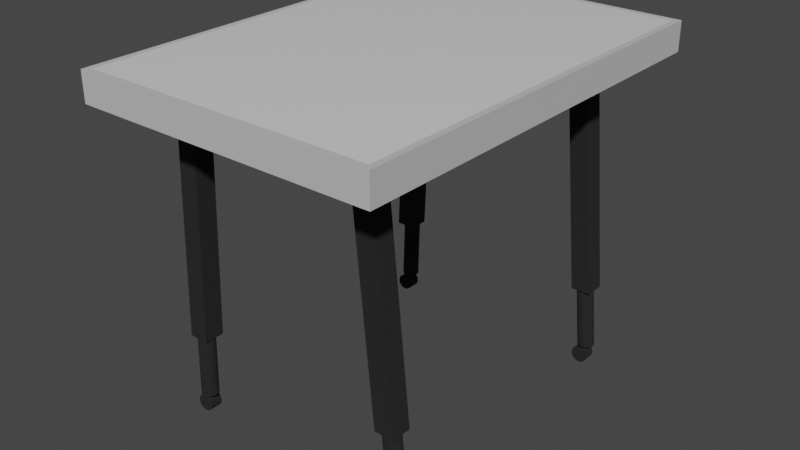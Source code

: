 # Source: Meja_CreativeClass.blend  (saved by Blender 3.5.10; exported with 4.5.12 LTS)
import bpy
from mathutils import Matrix  # noqa: F401  (used for matrix-valued properties, if any)

bpy.ops.wm.read_factory_settings(use_empty=True)
scene = bpy.context.scene
scene.name = 'Scene'

# ---- collections
col_table = bpy.data.collections.new('Table'); scene.collection.children.link(col_table)
col_frame = bpy.data.collections.new('Frame'); col_table.children.link(col_frame)
col_wheel = bpy.data.collections.new('Wheel'); col_table.children.link(col_wheel)
col_wheel_001 = bpy.data.collections.new('Wheel.001'); col_table.children.link(col_wheel_001)
col_wheel_002 = bpy.data.collections.new('Wheel.002'); col_table.children.link(col_wheel_002)
col_wheel_003 = bpy.data.collections.new('Wheel.003'); col_table.children.link(col_wheel_003)

# ---- materials (node trees are filled in below, after node groups)
mat_base = bpy.data.materials.new('Base')
mat_base.alpha_threshold = 0.0
mat_base.use_transparent_shadow = False
mat_base.roughness = 0.5
mat_base.line_color = (0.0, 0.0, 0.0, 1.0)
mat_glass = bpy.data.materials.new('Glass')
mat_glass.use_transparent_shadow = False
mat_doff_black = bpy.data.materials.new('Doff Black')
mat_doff_black.use_transparent_shadow = False
mat_doff_black_001 = bpy.data.materials.new('Doff Black.001')
mat_doff_black_001.use_transparent_shadow = False
mat_doff_black_002 = bpy.data.materials.new('Doff Black.002')
mat_doff_black_002.use_transparent_shadow = False
mat_doff_black_003 = bpy.data.materials.new('Doff Black.003')
mat_doff_black_003.use_transparent_shadow = False
mat_doff_black_004 = bpy.data.materials.new('Doff Black.004')
mat_doff_black_004.use_transparent_shadow = False

# ---- material node trees
mat_base.use_nodes = True; mat_base.node_tree.nodes.clear()
_N = mat_base.node_tree.nodes; _L = mat_base.node_tree.links
n0 = _N.new('ShaderNodeOutputMaterial'); n0.name = 'Material Output'; n0.location = (300, 300)
n1 = _N.new('ShaderNodeBsdfPrincipled'); n1.name = 'Principled BSDF'; n1.location = (10, 300)
n1.distribution = 'GGX'
n1.subsurface_method = 'RANDOM_WALK_SKIN'
n1.inputs[0].default_value = (0.5543, 0.5543, 0.5543, 1.0)
n1.inputs[2].default_value = 0.7018
n1.inputs[3].default_value = 1.45
n1.inputs[27].default_value = (0.0, 0.0, 0.0, 1.0)
n1.inputs[28].default_value = 1.0
_L.new(n1.outputs[0], n0.inputs[0])
n0.is_active_output = True
mat_glass.use_nodes = True; mat_glass.node_tree.nodes.clear()
_N = mat_glass.node_tree.nodes; _L = mat_glass.node_tree.links
n0 = _N.new('ShaderNodeBsdfPrincipled'); n0.name = 'Principled BSDF'; n0.location = (10, 300)
n0.distribution = 'GGX'
n0.subsurface_method = 'RANDOM_WALK_SKIN'
n0.inputs[0].default_value = (1.0, 1.0, 1.0, 1.0)
n0.inputs[1].default_value = 0.2202
n0.inputs[2].default_value = 0.0
n0.inputs[3].default_value = 1.45
n0.inputs[27].default_value = (0.0, 0.0, 0.0, 1.0)
n0.inputs[28].default_value = 1.0
n1 = _N.new('ShaderNodeOutputMaterial'); n1.name = 'Material Output'; n1.location = (300, 300)
_L.new(n0.outputs[0], n1.inputs[0])
n1.is_active_output = True
mat_doff_black.use_nodes = True; mat_doff_black.node_tree.nodes.clear()
_N = mat_doff_black.node_tree.nodes; _L = mat_doff_black.node_tree.links
n0 = _N.new('ShaderNodeBsdfPrincipled'); n0.name = 'Principled BSDF'; n0.location = (10, 300)
n0.distribution = 'GGX'
n0.subsurface_method = 'RANDOM_WALK_SKIN'
n0.inputs[0].default_value = (0.01298, 0.01298, 0.01298, 1.0)
n0.inputs[2].default_value = 1.0
n0.inputs[3].default_value = 1.45
n0.inputs[27].default_value = (0.0, 0.0, 0.0, 1.0)
n0.inputs[28].default_value = 1.0
n1 = _N.new('ShaderNodeOutputMaterial'); n1.name = 'Material Output'; n1.location = (300, 300)
_L.new(n0.outputs[0], n1.inputs[0])
n1.is_active_output = True
mat_doff_black_001.use_nodes = True; mat_doff_black_001.node_tree.nodes.clear()
_N = mat_doff_black_001.node_tree.nodes; _L = mat_doff_black_001.node_tree.links
n0 = _N.new('ShaderNodeBsdfPrincipled'); n0.name = 'Principled BSDF'; n0.location = (10, 300)
n0.distribution = 'GGX'
n0.subsurface_method = 'RANDOM_WALK_SKIN'
n0.inputs[0].default_value = (0.01298, 0.01298, 0.01298, 1.0)
n0.inputs[2].default_value = 1.0
n0.inputs[3].default_value = 1.45
n0.inputs[27].default_value = (0.0, 0.0, 0.0, 1.0)
n0.inputs[28].default_value = 1.0
n1 = _N.new('ShaderNodeOutputMaterial'); n1.name = 'Material Output'; n1.location = (300, 300)
_L.new(n0.outputs[0], n1.inputs[0])
n1.is_active_output = True
mat_doff_black_002.use_nodes = True; mat_doff_black_002.node_tree.nodes.clear()
_N = mat_doff_black_002.node_tree.nodes; _L = mat_doff_black_002.node_tree.links
n0 = _N.new('ShaderNodeBsdfPrincipled'); n0.name = 'Principled BSDF'; n0.location = (10, 300)
n0.distribution = 'GGX'
n0.subsurface_method = 'RANDOM_WALK_SKIN'
n0.inputs[0].default_value = (0.01298, 0.01298, 0.01298, 1.0)
n0.inputs[2].default_value = 1.0
n0.inputs[3].default_value = 1.45
n0.inputs[27].default_value = (0.0, 0.0, 0.0, 1.0)
n0.inputs[28].default_value = 1.0
n1 = _N.new('ShaderNodeOutputMaterial'); n1.name = 'Material Output'; n1.location = (300, 300)
_L.new(n0.outputs[0], n1.inputs[0])
n1.is_active_output = True
mat_doff_black_003.use_nodes = True; mat_doff_black_003.node_tree.nodes.clear()
_N = mat_doff_black_003.node_tree.nodes; _L = mat_doff_black_003.node_tree.links
n0 = _N.new('ShaderNodeBsdfPrincipled'); n0.name = 'Principled BSDF'; n0.location = (10, 300)
n0.distribution = 'GGX'
n0.subsurface_method = 'RANDOM_WALK_SKIN'
n0.inputs[0].default_value = (0.01298, 0.01298, 0.01298, 1.0)
n0.inputs[2].default_value = 1.0
n0.inputs[3].default_value = 1.45
n0.inputs[27].default_value = (0.0, 0.0, 0.0, 1.0)
n0.inputs[28].default_value = 1.0
n1 = _N.new('ShaderNodeOutputMaterial'); n1.name = 'Material Output'; n1.location = (300, 300)
_L.new(n0.outputs[0], n1.inputs[0])
n1.is_active_output = True
mat_doff_black_004.use_nodes = True; mat_doff_black_004.node_tree.nodes.clear()
_N = mat_doff_black_004.node_tree.nodes; _L = mat_doff_black_004.node_tree.links
n0 = _N.new('ShaderNodeBsdfPrincipled'); n0.name = 'Principled BSDF'; n0.location = (10, 300)
n0.distribution = 'GGX'
n0.subsurface_method = 'RANDOM_WALK_SKIN'
n0.inputs[0].default_value = (0.01298, 0.01298, 0.01298, 1.0)
n0.inputs[2].default_value = 1.0
n0.inputs[3].default_value = 1.45
n0.inputs[27].default_value = (0.0, 0.0, 0.0, 1.0)
n0.inputs[28].default_value = 1.0
n1 = _N.new('ShaderNodeOutputMaterial'); n1.name = 'Material Output'; n1.location = (300, 300)
_L.new(n0.outputs[0], n1.inputs[0])
n1.is_active_output = True

# ---- world
world_world = bpy.data.worlds.new('World'); scene.world = world_world
world_world.use_nodes = True; world_world.node_tree.nodes.clear()
_N = world_world.node_tree.nodes; _L = world_world.node_tree.links
n0 = _N.new('ShaderNodeOutputWorld'); n0.name = 'World Output'; n0.location = (300, 300)
n1 = _N.new('ShaderNodeBackground'); n1.name = 'Background'; n1.location = (10, 300)
n1.inputs[0].default_value = (0.05088, 0.05088, 0.05088, 1.0)
_L.new(n1.outputs[0], n0.inputs[0])
n0.is_active_output = True
world_world.color = (0.05088, 0.05088, 0.05088)
world_world.use_sun_shadow = False
world_world.sun_shadow_jitter_overblur = 0.0

# ---- meshes
me_cube = bpy.data.meshes.new('Cube')
me_cube.from_pydata([(1.0, 1.0, 1.0), (1.0, 1.0, -1.0), (1.0, -1.0, 1.0), (1.0, -1.0, -1.0), (-1.0, 1.0, 1.0), (-1.0, 1.0, -1.0), (-1.0, -1.0, 1.0), (-1.0, -1.0, -1.0), (0.9598, -0.9698, 1.0), (-0.9598, -0.9698, 1.0), (0.9598, 0.9698, 1.0), (-0.9598, 0.9698, 1.0)], [], [(0, 4, 11, 10), (3, 2, 6, 7), (7, 6, 4, 5), (5, 1, 3, 7), (1, 0, 2, 3), (5, 4, 0, 1), (10, 11, 9, 8), (6, 2, 8, 9), (4, 6, 9, 11), (2, 0, 10, 8)])
me_cube.polygons.foreach_set('material_index', [0, 0, 0, 0, 0, 0, 1, 0, 0, 0])
_uv = me_cube.uv_layers.new(name='UVMap')
_uv.uv.foreach_set('vector', [0.625, 0.5, 0.625, 0.25, 0.625, 0.25, 0.625, 0.5, 0.375, 0.75, 0.625, 0.75, 0.625, 1.0, 0.375, 1.0, 0.375, 0.0, 0.625, 0.0, 0.625, 0.25, 0.375, 0.25, 0.125, 0.5, 0.375, 0.5, 0.375, 0.75, 0.125, 0.75, 0.375, 0.5, 0.625, 0.5, 0.625, 0.75, 0.375, 0.75, 0.375, 0.25, 0.625, 0.25, 0.625, 0.5, 0.375, 0.5, 0.625, 0.5, 0.875, 0.5, 0.875, 0.75, 0.625, 0.75, 0.625, 1.0, 0.625, 0.75, 0.625, 0.75, 0.625, 1.0, 0.625, 0.25, 0.625, 0.0, 0.625, 0.0, 0.625, 0.25, 0.625, 0.75, 0.625, 0.5, 0.625, 0.5, 0.625, 0.75])
me_cube.materials.append(mat_base)
me_cube.materials.append(mat_glass)
me_cube.use_mirror_vertex_groups = False
me_cube.update()
me_cube_001 = bpy.data.meshes.new('Cube.001')
me_cube_001.from_pydata([(-0.8878, -0.8411, -1.0), (-0.8878, 0.8405, -1.0), (0.8816, 0.8405, -1.0), (-0.8878, 0.7327, -1.0), (-0.8878, -0.7333, -1.0), (0.8816, 0.7327, -1.0), (0.7128, 0.8405, -1.0), (-0.719, 0.8405, -1.0), (-0.719, -0.8411, -1.0), (0.7128, 0.7327, -1.0), (-0.719, 0.7327, -1.0), (-0.719, -0.7333, -1.0), (-0.9738, -0.7333, -11.95), (-0.9738, -0.8411, -11.95), (-0.8049, 0.8405, -11.95), (-0.9738, 0.8405, -11.95), (1.077, 0.7327, -11.95), (1.077, 0.8405, -11.95), (-0.9738, 0.7327, -11.95), (-0.8049, 0.7327, -11.95), (-0.8049, -0.7333, -11.95), (0.9079, 0.8405, -11.95), (-0.8049, -0.8411, -11.95), (0.9079, 0.7327, -11.95), (-0.8878, -0.8411, -1.0), (0.8816, -0.8411, -1.0), (0.8816, -0.7333, -1.0), (-0.719, -0.8411, -1.0), (0.7128, -0.8411, -1.0), (0.7128, -0.7333, -1.0), (-0.9738, -0.7333, -11.95), (-0.9738, -0.8411, -11.95), (0.9079, -0.8411, -11.95), (1.077, -0.8411, -11.95), (1.077, -0.7333, -11.95), (-0.8049, -0.7333, -11.95), (-0.8049, -0.8411, -11.95), (0.9079, -0.7333, -11.95)], [], [(0, 8, 11, 4), (0, 4, 12, 13), (10, 3, 18, 19), (1, 3, 10, 7), (2, 5, 16, 17), (6, 2, 17, 21), (5, 2, 6, 9), (21, 17, 16, 23), (15, 14, 19, 18), (4, 11, 20, 12), (7, 10, 19, 14), (11, 8, 22, 20), (9, 6, 21, 23), (5, 9, 23, 16), (1, 7, 14, 15), (3, 1, 15, 18), (28, 25, 26, 29), (37, 34, 33, 32), (30, 35, 36, 31), (26, 25, 33, 34), (27, 24, 31, 36), (25, 28, 32, 33), (28, 29, 37, 32), (29, 26, 34, 37)])
_uv = me_cube_001.uv_layers.new(name='UVMap')
_uv.uv.foreach_set('vector', [0.375, 1.0, 0.375, 0.9167, 0.2083, 0.6667, 0.125, 0.6667, 0.375, 0.0, 0.375, 0.08333, 0.375, 0.08333, 0.375, 0.0, 0.2083, 0.5833, 0.125, 0.5833, 0.125, 0.5833, 0.2083, 0.5833, 0.375, 0.25, 0.375, 0.1667, 0.2083, 0.5833, 0.2083, 0.5, 0.375, 0.5, 0.375, 0.5833, 0.375, 0.5833, 0.375, 0.5, 0.375, 0.4167, 0.375, 0.5, 0.375, 0.5, 0.375, 0.4167, 0.375, 0.5833, 0.375, 0.5, 0.2917, 0.5, 0.2917, 0.5833, 0.2917, 0.5, 0.375, 0.5, 0.375, 0.5833, 0.2917, 0.5833, 0.125, 0.5, 0.2083, 0.5, 0.2083, 0.5833, 0.125, 0.5833, 0.125, 0.6667, 0.2083, 0.6667, 0.2083, 0.6667, 0.125, 0.6667, 0.2083, 0.5, 0.2083, 0.5833, 0.2083, 0.5833, 0.2083, 0.5, 0.2083, 0.6667, 0.2083, 0.75, 0.2083, 0.75, 0.2083, 0.6667, 0.2917, 0.5833, 0.2917, 0.5, 0.2917, 0.5, 0.2917, 0.5833, 0.375, 0.5833, 0.2917, 0.5833, 0.2917, 0.5833, 0.375, 0.5833, 0.375, 0.25, 0.375, 0.3333, 0.375, 0.3333, 0.375, 0.25, 0.375, 0.1667, 0.375, 0.25, 0.375, 0.25, 0.375, 0.1667, 0.2917, 0.75, 0.375, 0.75, 0.375, 0.6667, 0.2917, 0.6667, 0.2917, 0.6667, 0.375, 0.6667, 0.375, 0.75, 0.2917, 0.75, 0.125, 0.6667, 0.2083, 0.6667, 0.2083, 0.75, 0.125, 0.75, 0.375, 0.6667, 0.375, 0.75, 0.375, 0.75, 0.375, 0.6667, 0.375, 0.9167, 0.375, 1.0, 0.375, 1.0, 0.375, 0.9167, 0.375, 0.75, 0.375, 0.8333, 0.375, 0.8333, 0.375, 0.75, 0.2917, 0.75, 0.2917, 0.6667, 0.2917, 0.6667, 0.2917, 0.75, 0.2917, 0.6667, 0.375, 0.6667, 0.375, 0.6667, 0.2917, 0.6667])
me_cube_001.materials.append(mat_doff_black)
me_cube_001.update()
me_cylinder_006 = bpy.data.meshes.new('Cylinder.006')
me_cylinder_006.from_pydata([(2.243, 1.0, -1.0), (0.0, 1.0, 1.0), (2.438, 0.9808, -1.0), (0.1951, 0.9808, 1.0), (2.626, 0.9239, -1.0), (0.3827, 0.9239, 1.0), (2.799, 0.8315, -1.0), (0.5556, 0.8315, 1.0), (2.95, 0.7071, -1.0), (0.7071, 0.7071, 1.0), (3.074, 0.5556, -1.0), (0.8315, 0.5556, 1.0), (3.167, 0.3827, -1.0), (0.9239, 0.3827, 1.0), (3.224, 0.1951, -1.0), (0.9808, 0.1951, 1.0), (3.243, 0.0, -1.0), (1.0, 0.0, 1.0), (3.224, -0.1951, -1.0), (0.9808, -0.1951, 1.0), (3.167, -0.3827, -1.0), (0.9239, -0.3827, 1.0), (3.074, -0.5556, -1.0), (0.8315, -0.5556, 1.0), (2.95, -0.7071, -1.0), (0.7071, -0.7071, 1.0), (2.799, -0.8315, -1.0), (0.5556, -0.8315, 1.0), (2.626, -0.9239, -1.0), (0.3827, -0.9239, 1.0), (2.438, -0.9808, -1.0), (0.1951, -0.9808, 1.0), (2.243, -1.0, -1.0), (0.0, -1.0, 1.0), (2.048, -0.9808, -1.0), (-0.1951, -0.9808, 1.0), (1.86, -0.9239, -1.0), (-0.3827, -0.9239, 1.0), (1.687, -0.8315, -1.0), (-0.5556, -0.8315, 1.0), (1.536, -0.7071, -1.0), (-0.7071, -0.7071, 1.0), (1.411, -0.5556, -1.0), (-0.8315, -0.5556, 1.0), (1.319, -0.3827, -1.0), (-0.9239, -0.3827, 1.0), (1.262, -0.1951, -1.0), (-0.9808, -0.1951, 1.0), (1.243, 0.0, -1.0), (-1.0, 0.0, 1.0), (1.262, 0.1951, -1.0), (-0.9808, 0.1951, 1.0), (1.319, 0.3827, -1.0), (-0.9239, 0.3827, 1.0), (1.411, 0.5556, -1.0), (-0.8315, 0.5556, 1.0), (1.536, 0.7071, -1.0), (-0.7071, 0.7071, 1.0), (1.687, 0.8315, -1.0), (-0.5556, 0.8315, 1.0), (1.86, 0.9239, -1.0), (-0.3827, 0.9239, 1.0), (2.048, 0.9808, -1.0), (-0.1951, 0.9808, 1.0)], [], [(0, 1, 3, 2), (2, 3, 5, 4), (4, 5, 7, 6), (6, 7, 9, 8), (8, 9, 11, 10), (10, 11, 13, 12), (12, 13, 15, 14), (14, 15, 17, 16), (16, 17, 19, 18), (18, 19, 21, 20), (20, 21, 23, 22), (22, 23, 25, 24), (24, 25, 27, 26), (26, 27, 29, 28), (28, 29, 31, 30), (30, 31, 33, 32), (32, 33, 35, 34), (34, 35, 37, 36), (36, 37, 39, 38), (38, 39, 41, 40), (40, 41, 43, 42), (42, 43, 45, 44), (44, 45, 47, 46), (46, 47, 49, 48), (48, 49, 51, 50), (50, 51, 53, 52), (52, 53, 55, 54), (54, 55, 57, 56), (56, 57, 59, 58), (58, 59, 61, 60), (3, 1, 63, 61, 59, 57, 55, 53, 51, 49, 47, 45, 43, 41, 39, 37, 35, 33, 31, 29, 27, 25, 23, 21, 19, 17, 15, 13, 11, 9, 7, 5), (60, 61, 63, 62), (62, 63, 1, 0), (0, 2, 4, 6, 8, 10, 12, 14, 16, 18, 20, 22, 24, 26, 28, 30, 32, 34, 36, 38, 40, 42, 44, 46, 48, 50, 52, 54, 56, 58, 60, 62)])
_uv = me_cylinder_006.uv_layers.new(name='UVMap')
_uv.uv.foreach_set('vector', [1.0, 0.5, 1.0, 1.0, 0.9688, 1.0, 0.9688, 0.5, 0.9688, 0.5, 0.9688, 1.0, 0.9375, 1.0, 0.9375, 0.5, 0.9375, 0.5, 0.9375, 1.0, 0.9062, 1.0, 0.9062, 0.5, 0.9062, 0.5, 0.9062, 1.0, 0.875, 1.0, 0.875, 0.5, 0.875, 0.5, 0.875, 1.0, 0.8438, 1.0, 0.8438, 0.5, 0.8438, 0.5, 0.8438, 1.0, 0.8125, 1.0, 0.8125, 0.5, 0.8125, 0.5, 0.8125, 1.0, 0.7812, 1.0, 0.7812, 0.5, 0.7812, 0.5, 0.7812, 1.0, 0.75, 1.0, 0.75, 0.5, 0.75, 0.5, 0.75, 1.0, 0.7188, 1.0, 0.7188, 0.5, 0.7188, 0.5, 0.7188, 1.0, 0.6875, 1.0, 0.6875, 0.5, 0.6875, 0.5, 0.6875, 1.0, 0.6562, 1.0, 0.6562, 0.5, 0.6562, 0.5, 0.6562, 1.0, 0.625, 1.0, 0.625, 0.5, 0.625, 0.5, 0.625, 1.0, 0.5938, 1.0, 0.5938, 0.5, 0.5938, 0.5, 0.5938, 1.0, 0.5625, 1.0, 0.5625, 0.5, 0.5625, 0.5, 0.5625, 1.0, 0.5312, 1.0, 0.5312, 0.5, 0.5312, 0.5, 0.5312, 1.0, 0.5, 1.0, 0.5, 0.5, 0.5, 0.5, 0.5, 1.0, 0.4688, 1.0, 0.4688, 0.5, 0.4688, 0.5, 0.4688, 1.0, 0.4375, 1.0, 0.4375, 0.5, 0.4375, 0.5, 0.4375, 1.0, 0.4062, 1.0, 0.4062, 0.5, 0.4062, 0.5, 0.4062, 1.0, 0.375, 1.0, 0.375, 0.5, 0.375, 0.5, 0.375, 1.0, 0.3438, 1.0, 0.3438, 0.5, 0.3438, 0.5, 0.3438, 1.0, 0.3125, 1.0, 0.3125, 0.5, 0.3125, 0.5, 0.3125, 1.0, 0.2812, 1.0, 0.2812, 0.5, 0.2812, 0.5, 0.2812, 1.0, 0.25, 1.0, 0.25, 0.5, 0.25, 0.5, 0.25, 1.0, 0.2188, 1.0, 0.2188, 0.5, 0.2188, 0.5, 0.2188, 1.0, 0.1875, 1.0, 0.1875, 0.5, 0.1875, 0.5, 0.1875, 1.0, 0.1562, 1.0, 0.1562, 0.5, 0.1562, 0.5, 0.1562, 1.0, 0.125, 1.0, 0.125, 0.5, 0.125, 0.5, 0.125, 1.0, 0.09375, 1.0, 0.09375, 0.5, 0.09375, 0.5, 0.09375, 1.0, 0.0625, 1.0, 0.0625, 0.5, 0.2968, 0.4854, 0.25, 0.49, 0.2032, 0.4854, 0.1582, 0.4717, 0.1167, 0.4496, 0.08029, 0.4197, 0.05045, 0.3833, 0.02827, 0.3418, 0.01461, 0.2968, 0.01, 0.25, 0.01461, 0.2032, 0.02827, 0.1582, 0.05045, 0.1167, 0.08029, 0.08029, 0.1167, 0.05045, 0.1582, 0.02827, 0.2032, 0.01461, 0.25, 0.01, 0.2968, 0.01461, 0.3418, 0.02827, 0.3833, 0.05045, 0.4197, 0.08029, 0.4496, 0.1167, 0.4717, 0.1582, 0.4854, 0.2032, 0.49, 0.25, 0.4854, 0.2968, 0.4717, 0.3418, 0.4496, 0.3833, 0.4197, 0.4197, 0.3833, 0.4496, 0.3418, 0.4717, 0.0625, 0.5, 0.0625, 1.0, 0.03125, 1.0, 0.03125, 0.5, 0.03125, 0.5, 0.03125, 1.0, 0.0, 1.0, 0.0, 0.5, 0.75, 0.49, 0.7968, 0.4854, 0.8418, 0.4717, 0.8833, 0.4496, 0.9197, 0.4197, 0.9496, 0.3833, 0.9717, 0.3418, 0.9854, 0.2968, 0.99, 0.25, 0.9854, 0.2032, 0.9717, 0.1582, 0.9496, 0.1167, 0.9197, 0.08029, 0.8833, 0.05045, 0.8418, 0.02827, 0.7968, 0.01461, 0.75, 0.01, 0.7032, 0.01461, 0.6582, 0.02827, 0.6167, 0.05045, 0.5803, 0.08029, 0.5504, 0.1167, 0.5283, 0.1582, 0.5146, 0.2032, 0.51, 0.25, 0.5146, 0.2968, 0.5283, 0.3418, 0.5504, 0.3833, 0.5803, 0.4197, 0.6167, 0.4496, 0.6582, 0.4717, 0.7032, 0.4854])
me_cylinder_006.materials.append(mat_doff_black)
me_cylinder_006.update()
me_cylinder_008 = bpy.data.meshes.new('Cylinder.008')
me_cylinder_008.from_pydata([(-0.7415, 1.0, -1.0), (0.0, 1.0, 1.0), (-0.5464, 0.9808, -1.0), (0.1951, 0.9808, 1.0), (-0.3588, 0.9239, -1.0), (0.3827, 0.9239, 1.0), (-0.1859, 0.8315, -1.0), (0.5556, 0.8315, 1.0), (-0.03441, 0.7071, -1.0), (0.7071, 0.7071, 1.0), (0.08995, 0.5556, -1.0), (0.8315, 0.5556, 1.0), (0.1824, 0.3827, -1.0), (0.9239, 0.3827, 1.0), (0.2393, 0.1951, -1.0), (0.9808, 0.1951, 1.0), (0.2585, 0.0, -1.0), (1.0, 0.0, 1.0), (0.2393, -0.1951, -1.0), (0.9808, -0.1951, 1.0), (0.1824, -0.3827, -1.0), (0.9239, -0.3827, 1.0), (0.08995, -0.5556, -1.0), (0.8315, -0.5556, 1.0), (-0.03441, -0.7071, -1.0), (0.7071, -0.7071, 1.0), (-0.1859, -0.8315, -1.0), (0.5556, -0.8315, 1.0), (-0.3588, -0.9239, -1.0), (0.3827, -0.9239, 1.0), (-0.5464, -0.9808, -1.0), (0.1951, -0.9808, 1.0), (-0.7415, -1.0, -1.0), (0.0, -1.0, 1.0), (-0.9366, -0.9808, -1.0), (-0.1951, -0.9808, 1.0), (-1.124, -0.9239, -1.0), (-0.3827, -0.9239, 1.0), (-1.297, -0.8315, -1.0), (-0.5556, -0.8315, 1.0), (-1.449, -0.7071, -1.0), (-0.7071, -0.7071, 1.0), (-1.573, -0.5556, -1.0), (-0.8315, -0.5556, 1.0), (-1.665, -0.3827, -1.0), (-0.9239, -0.3827, 1.0), (-1.722, -0.1951, -1.0), (-0.9808, -0.1951, 1.0), (-1.742, 0.0, -1.0), (-1.0, 0.0, 1.0), (-1.722, 0.1951, -1.0), (-0.9808, 0.1951, 1.0), (-1.665, 0.3827, -1.0), (-0.9239, 0.3827, 1.0), (-1.573, 0.5556, -1.0), (-0.8315, 0.5556, 1.0), (-1.449, 0.7071, -1.0), (-0.7071, 0.7071, 1.0), (-1.297, 0.8315, -1.0), (-0.5556, 0.8315, 1.0), (-1.124, 0.9239, -1.0), (-0.3827, 0.9239, 1.0), (-0.9366, 0.9808, -1.0), (-0.1951, 0.9808, 1.0)], [], [(0, 1, 3, 2), (2, 3, 5, 4), (4, 5, 7, 6), (6, 7, 9, 8), (8, 9, 11, 10), (10, 11, 13, 12), (12, 13, 15, 14), (14, 15, 17, 16), (16, 17, 19, 18), (18, 19, 21, 20), (20, 21, 23, 22), (22, 23, 25, 24), (24, 25, 27, 26), (26, 27, 29, 28), (28, 29, 31, 30), (30, 31, 33, 32), (32, 33, 35, 34), (34, 35, 37, 36), (36, 37, 39, 38), (38, 39, 41, 40), (40, 41, 43, 42), (42, 43, 45, 44), (44, 45, 47, 46), (46, 47, 49, 48), (48, 49, 51, 50), (50, 51, 53, 52), (52, 53, 55, 54), (54, 55, 57, 56), (56, 57, 59, 58), (58, 59, 61, 60), (3, 1, 63, 61, 59, 57, 55, 53, 51, 49, 47, 45, 43, 41, 39, 37, 35, 33, 31, 29, 27, 25, 23, 21, 19, 17, 15, 13, 11, 9, 7, 5), (60, 61, 63, 62), (62, 63, 1, 0), (0, 2, 4, 6, 8, 10, 12, 14, 16, 18, 20, 22, 24, 26, 28, 30, 32, 34, 36, 38, 40, 42, 44, 46, 48, 50, 52, 54, 56, 58, 60, 62)])
_uv = me_cylinder_008.uv_layers.new(name='UVMap')
_uv.uv.foreach_set('vector', [1.0, 0.5, 1.0, 1.0, 0.9688, 1.0, 0.9688, 0.5, 0.9688, 0.5, 0.9688, 1.0, 0.9375, 1.0, 0.9375, 0.5, 0.9375, 0.5, 0.9375, 1.0, 0.9062, 1.0, 0.9062, 0.5, 0.9062, 0.5, 0.9062, 1.0, 0.875, 1.0, 0.875, 0.5, 0.875, 0.5, 0.875, 1.0, 0.8438, 1.0, 0.8438, 0.5, 0.8438, 0.5, 0.8438, 1.0, 0.8125, 1.0, 0.8125, 0.5, 0.8125, 0.5, 0.8125, 1.0, 0.7812, 1.0, 0.7812, 0.5, 0.7812, 0.5, 0.7812, 1.0, 0.75, 1.0, 0.75, 0.5, 0.75, 0.5, 0.75, 1.0, 0.7188, 1.0, 0.7188, 0.5, 0.7188, 0.5, 0.7188, 1.0, 0.6875, 1.0, 0.6875, 0.5, 0.6875, 0.5, 0.6875, 1.0, 0.6562, 1.0, 0.6562, 0.5, 0.6562, 0.5, 0.6562, 1.0, 0.625, 1.0, 0.625, 0.5, 0.625, 0.5, 0.625, 1.0, 0.5938, 1.0, 0.5938, 0.5, 0.5938, 0.5, 0.5938, 1.0, 0.5625, 1.0, 0.5625, 0.5, 0.5625, 0.5, 0.5625, 1.0, 0.5312, 1.0, 0.5312, 0.5, 0.5312, 0.5, 0.5312, 1.0, 0.5, 1.0, 0.5, 0.5, 0.5, 0.5, 0.5, 1.0, 0.4688, 1.0, 0.4688, 0.5, 0.4688, 0.5, 0.4688, 1.0, 0.4375, 1.0, 0.4375, 0.5, 0.4375, 0.5, 0.4375, 1.0, 0.4062, 1.0, 0.4062, 0.5, 0.4062, 0.5, 0.4062, 1.0, 0.375, 1.0, 0.375, 0.5, 0.375, 0.5, 0.375, 1.0, 0.3438, 1.0, 0.3438, 0.5, 0.3438, 0.5, 0.3438, 1.0, 0.3125, 1.0, 0.3125, 0.5, 0.3125, 0.5, 0.3125, 1.0, 0.2812, 1.0, 0.2812, 0.5, 0.2812, 0.5, 0.2812, 1.0, 0.25, 1.0, 0.25, 0.5, 0.25, 0.5, 0.25, 1.0, 0.2188, 1.0, 0.2188, 0.5, 0.2188, 0.5, 0.2188, 1.0, 0.1875, 1.0, 0.1875, 0.5, 0.1875, 0.5, 0.1875, 1.0, 0.1562, 1.0, 0.1562, 0.5, 0.1562, 0.5, 0.1562, 1.0, 0.125, 1.0, 0.125, 0.5, 0.125, 0.5, 0.125, 1.0, 0.09375, 1.0, 0.09375, 0.5, 0.09375, 0.5, 0.09375, 1.0, 0.0625, 1.0, 0.0625, 0.5, 0.2968, 0.4854, 0.25, 0.49, 0.2032, 0.4854, 0.1582, 0.4717, 0.1167, 0.4496, 0.08029, 0.4197, 0.05045, 0.3833, 0.02827, 0.3418, 0.01461, 0.2968, 0.01, 0.25, 0.01461, 0.2032, 0.02827, 0.1582, 0.05045, 0.1167, 0.08029, 0.08029, 0.1167, 0.05045, 0.1582, 0.02827, 0.2032, 0.01461, 0.25, 0.01, 0.2968, 0.01461, 0.3418, 0.02827, 0.3833, 0.05045, 0.4197, 0.08029, 0.4496, 0.1167, 0.4717, 0.1582, 0.4854, 0.2032, 0.49, 0.25, 0.4854, 0.2968, 0.4717, 0.3418, 0.4496, 0.3833, 0.4197, 0.4197, 0.3833, 0.4496, 0.3418, 0.4717, 0.0625, 0.5, 0.0625, 1.0, 0.03125, 1.0, 0.03125, 0.5, 0.03125, 0.5, 0.03125, 1.0, 0.0, 1.0, 0.0, 0.5, 0.75, 0.49, 0.7968, 0.4854, 0.8418, 0.4717, 0.8833, 0.4496, 0.9197, 0.4197, 0.9496, 0.3833, 0.9717, 0.3418, 0.9854, 0.2968, 0.99, 0.25, 0.9854, 0.2032, 0.9717, 0.1582, 0.9496, 0.1167, 0.9197, 0.08029, 0.8833, 0.05045, 0.8418, 0.02827, 0.7968, 0.01461, 0.75, 0.01, 0.7032, 0.01461, 0.6582, 0.02827, 0.6167, 0.05045, 0.5803, 0.08029, 0.5504, 0.1167, 0.5283, 0.1582, 0.5146, 0.2032, 0.51, 0.25, 0.5146, 0.2968, 0.5283, 0.3418, 0.5504, 0.3833, 0.5803, 0.4197, 0.6167, 0.4496, 0.6582, 0.4717, 0.7032, 0.4854])
me_cylinder_008.materials.append(mat_doff_black)
me_cylinder_008.update()
me_cylinder_009 = bpy.data.meshes.new('Cylinder.009')
me_cylinder_009.from_pydata([(-0.7415, 1.0, -1.0), (0.0, 1.0, 1.0), (-0.5464, 0.9808, -1.0), (0.1951, 0.9808, 1.0), (-0.3588, 0.9239, -1.0), (0.3827, 0.9239, 1.0), (-0.1859, 0.8315, -1.0), (0.5556, 0.8315, 1.0), (-0.03441, 0.7071, -1.0), (0.7071, 0.7071, 1.0), (0.08995, 0.5556, -1.0), (0.8315, 0.5556, 1.0), (0.1824, 0.3827, -1.0), (0.9239, 0.3827, 1.0), (0.2393, 0.1951, -1.0), (0.9808, 0.1951, 1.0), (0.2585, 0.0, -1.0), (1.0, 0.0, 1.0), (0.2393, -0.1951, -1.0), (0.9808, -0.1951, 1.0), (0.1824, -0.3827, -1.0), (0.9239, -0.3827, 1.0), (0.08995, -0.5556, -1.0), (0.8315, -0.5556, 1.0), (-0.03441, -0.7071, -1.0), (0.7071, -0.7071, 1.0), (-0.1859, -0.8315, -1.0), (0.5556, -0.8315, 1.0), (-0.3588, -0.9239, -1.0), (0.3827, -0.9239, 1.0), (-0.5464, -0.9808, -1.0), (0.1951, -0.9808, 1.0), (-0.7415, -1.0, -1.0), (0.0, -1.0, 1.0), (-0.9366, -0.9808, -1.0), (-0.1951, -0.9808, 1.0), (-1.124, -0.9239, -1.0), (-0.3827, -0.9239, 1.0), (-1.297, -0.8315, -1.0), (-0.5556, -0.8315, 1.0), (-1.449, -0.7071, -1.0), (-0.7071, -0.7071, 1.0), (-1.573, -0.5556, -1.0), (-0.8315, -0.5556, 1.0), (-1.665, -0.3827, -1.0), (-0.9239, -0.3827, 1.0), (-1.722, -0.1951, -1.0), (-0.9808, -0.1951, 1.0), (-1.742, 0.0, -1.0), (-1.0, 0.0, 1.0), (-1.722, 0.1951, -1.0), (-0.9808, 0.1951, 1.0), (-1.665, 0.3827, -1.0), (-0.9239, 0.3827, 1.0), (-1.573, 0.5556, -1.0), (-0.8315, 0.5556, 1.0), (-1.449, 0.7071, -1.0), (-0.7071, 0.7071, 1.0), (-1.297, 0.8315, -1.0), (-0.5556, 0.8315, 1.0), (-1.124, 0.9239, -1.0), (-0.3827, 0.9239, 1.0), (-0.9366, 0.9808, -1.0), (-0.1951, 0.9808, 1.0)], [], [(0, 1, 3, 2), (2, 3, 5, 4), (4, 5, 7, 6), (6, 7, 9, 8), (8, 9, 11, 10), (10, 11, 13, 12), (12, 13, 15, 14), (14, 15, 17, 16), (16, 17, 19, 18), (18, 19, 21, 20), (20, 21, 23, 22), (22, 23, 25, 24), (24, 25, 27, 26), (26, 27, 29, 28), (28, 29, 31, 30), (30, 31, 33, 32), (32, 33, 35, 34), (34, 35, 37, 36), (36, 37, 39, 38), (38, 39, 41, 40), (40, 41, 43, 42), (42, 43, 45, 44), (44, 45, 47, 46), (46, 47, 49, 48), (48, 49, 51, 50), (50, 51, 53, 52), (52, 53, 55, 54), (54, 55, 57, 56), (56, 57, 59, 58), (58, 59, 61, 60), (3, 1, 63, 61, 59, 57, 55, 53, 51, 49, 47, 45, 43, 41, 39, 37, 35, 33, 31, 29, 27, 25, 23, 21, 19, 17, 15, 13, 11, 9, 7, 5), (60, 61, 63, 62), (62, 63, 1, 0), (0, 2, 4, 6, 8, 10, 12, 14, 16, 18, 20, 22, 24, 26, 28, 30, 32, 34, 36, 38, 40, 42, 44, 46, 48, 50, 52, 54, 56, 58, 60, 62)])
_uv = me_cylinder_009.uv_layers.new(name='UVMap')
_uv.uv.foreach_set('vector', [1.0, 0.5, 1.0, 1.0, 0.9688, 1.0, 0.9688, 0.5, 0.9688, 0.5, 0.9688, 1.0, 0.9375, 1.0, 0.9375, 0.5, 0.9375, 0.5, 0.9375, 1.0, 0.9062, 1.0, 0.9062, 0.5, 0.9062, 0.5, 0.9062, 1.0, 0.875, 1.0, 0.875, 0.5, 0.875, 0.5, 0.875, 1.0, 0.8438, 1.0, 0.8438, 0.5, 0.8438, 0.5, 0.8438, 1.0, 0.8125, 1.0, 0.8125, 0.5, 0.8125, 0.5, 0.8125, 1.0, 0.7812, 1.0, 0.7812, 0.5, 0.7812, 0.5, 0.7812, 1.0, 0.75, 1.0, 0.75, 0.5, 0.75, 0.5, 0.75, 1.0, 0.7188, 1.0, 0.7188, 0.5, 0.7188, 0.5, 0.7188, 1.0, 0.6875, 1.0, 0.6875, 0.5, 0.6875, 0.5, 0.6875, 1.0, 0.6562, 1.0, 0.6562, 0.5, 0.6562, 0.5, 0.6562, 1.0, 0.625, 1.0, 0.625, 0.5, 0.625, 0.5, 0.625, 1.0, 0.5938, 1.0, 0.5938, 0.5, 0.5938, 0.5, 0.5938, 1.0, 0.5625, 1.0, 0.5625, 0.5, 0.5625, 0.5, 0.5625, 1.0, 0.5312, 1.0, 0.5312, 0.5, 0.5312, 0.5, 0.5312, 1.0, 0.5, 1.0, 0.5, 0.5, 0.5, 0.5, 0.5, 1.0, 0.4688, 1.0, 0.4688, 0.5, 0.4688, 0.5, 0.4688, 1.0, 0.4375, 1.0, 0.4375, 0.5, 0.4375, 0.5, 0.4375, 1.0, 0.4062, 1.0, 0.4062, 0.5, 0.4062, 0.5, 0.4062, 1.0, 0.375, 1.0, 0.375, 0.5, 0.375, 0.5, 0.375, 1.0, 0.3438, 1.0, 0.3438, 0.5, 0.3438, 0.5, 0.3438, 1.0, 0.3125, 1.0, 0.3125, 0.5, 0.3125, 0.5, 0.3125, 1.0, 0.2812, 1.0, 0.2812, 0.5, 0.2812, 0.5, 0.2812, 1.0, 0.25, 1.0, 0.25, 0.5, 0.25, 0.5, 0.25, 1.0, 0.2188, 1.0, 0.2188, 0.5, 0.2188, 0.5, 0.2188, 1.0, 0.1875, 1.0, 0.1875, 0.5, 0.1875, 0.5, 0.1875, 1.0, 0.1562, 1.0, 0.1562, 0.5, 0.1562, 0.5, 0.1562, 1.0, 0.125, 1.0, 0.125, 0.5, 0.125, 0.5, 0.125, 1.0, 0.09375, 1.0, 0.09375, 0.5, 0.09375, 0.5, 0.09375, 1.0, 0.0625, 1.0, 0.0625, 0.5, 0.2968, 0.4854, 0.25, 0.49, 0.2032, 0.4854, 0.1582, 0.4717, 0.1167, 0.4496, 0.08029, 0.4197, 0.05045, 0.3833, 0.02827, 0.3418, 0.01461, 0.2968, 0.01, 0.25, 0.01461, 0.2032, 0.02827, 0.1582, 0.05045, 0.1167, 0.08029, 0.08029, 0.1167, 0.05045, 0.1582, 0.02827, 0.2032, 0.01461, 0.25, 0.01, 0.2968, 0.01461, 0.3418, 0.02827, 0.3833, 0.05045, 0.4197, 0.08029, 0.4496, 0.1167, 0.4717, 0.1582, 0.4854, 0.2032, 0.49, 0.25, 0.4854, 0.2968, 0.4717, 0.3418, 0.4496, 0.3833, 0.4197, 0.4197, 0.3833, 0.4496, 0.3418, 0.4717, 0.0625, 0.5, 0.0625, 1.0, 0.03125, 1.0, 0.03125, 0.5, 0.03125, 0.5, 0.03125, 1.0, 0.0, 1.0, 0.0, 0.5, 0.75, 0.49, 0.7968, 0.4854, 0.8418, 0.4717, 0.8833, 0.4496, 0.9197, 0.4197, 0.9496, 0.3833, 0.9717, 0.3418, 0.9854, 0.2968, 0.99, 0.25, 0.9854, 0.2032, 0.9717, 0.1582, 0.9496, 0.1167, 0.9197, 0.08029, 0.8833, 0.05045, 0.8418, 0.02827, 0.7968, 0.01461, 0.75, 0.01, 0.7032, 0.01461, 0.6582, 0.02827, 0.6167, 0.05045, 0.5803, 0.08029, 0.5504, 0.1167, 0.5283, 0.1582, 0.5146, 0.2032, 0.51, 0.25, 0.5146, 0.2968, 0.5283, 0.3418, 0.5504, 0.3833, 0.5803, 0.4197, 0.6167, 0.4496, 0.6582, 0.4717, 0.7032, 0.4854])
me_cylinder_009.materials.append(mat_doff_black)
me_cylinder_009.update()
me_cylinder_026 = bpy.data.meshes.new('Cylinder.026')
me_cylinder_026.from_pydata([(2.243, 1.0, -1.0), (0.0, 1.0, 1.0), (2.438, 0.9808, -1.0), (0.1951, 0.9808, 1.0), (2.626, 0.9239, -1.0), (0.3827, 0.9239, 1.0), (2.799, 0.8315, -1.0), (0.5556, 0.8315, 1.0), (2.95, 0.7071, -1.0), (0.7071, 0.7071, 1.0), (3.074, 0.5556, -1.0), (0.8315, 0.5556, 1.0), (3.167, 0.3827, -1.0), (0.9239, 0.3827, 1.0), (3.224, 0.1951, -1.0), (0.9808, 0.1951, 1.0), (3.243, 0.0, -1.0), (1.0, 0.0, 1.0), (3.224, -0.1951, -1.0), (0.9808, -0.1951, 1.0), (3.167, -0.3827, -1.0), (0.9239, -0.3827, 1.0), (3.074, -0.5556, -1.0), (0.8315, -0.5556, 1.0), (2.95, -0.7071, -1.0), (0.7071, -0.7071, 1.0), (2.799, -0.8315, -1.0), (0.5556, -0.8315, 1.0), (2.626, -0.9239, -1.0), (0.3827, -0.9239, 1.0), (2.438, -0.9808, -1.0), (0.1951, -0.9808, 1.0), (2.243, -1.0, -1.0), (0.0, -1.0, 1.0), (2.048, -0.9808, -1.0), (-0.1951, -0.9808, 1.0), (1.86, -0.9239, -1.0), (-0.3827, -0.9239, 1.0), (1.687, -0.8315, -1.0), (-0.5556, -0.8315, 1.0), (1.536, -0.7071, -1.0), (-0.7071, -0.7071, 1.0), (1.411, -0.5556, -1.0), (-0.8315, -0.5556, 1.0), (1.319, -0.3827, -1.0), (-0.9239, -0.3827, 1.0), (1.262, -0.1951, -1.0), (-0.9808, -0.1951, 1.0), (1.243, 0.0, -1.0), (-1.0, 0.0, 1.0), (1.262, 0.1951, -1.0), (-0.9808, 0.1951, 1.0), (1.319, 0.3827, -1.0), (-0.9239, 0.3827, 1.0), (1.411, 0.5556, -1.0), (-0.8315, 0.5556, 1.0), (1.536, 0.7071, -1.0), (-0.7071, 0.7071, 1.0), (1.687, 0.8315, -1.0), (-0.5556, 0.8315, 1.0), (1.86, 0.9239, -1.0), (-0.3827, 0.9239, 1.0), (2.048, 0.9808, -1.0), (-0.1951, 0.9808, 1.0)], [], [(0, 1, 3, 2), (2, 3, 5, 4), (4, 5, 7, 6), (6, 7, 9, 8), (8, 9, 11, 10), (10, 11, 13, 12), (12, 13, 15, 14), (14, 15, 17, 16), (16, 17, 19, 18), (18, 19, 21, 20), (20, 21, 23, 22), (22, 23, 25, 24), (24, 25, 27, 26), (26, 27, 29, 28), (28, 29, 31, 30), (30, 31, 33, 32), (32, 33, 35, 34), (34, 35, 37, 36), (36, 37, 39, 38), (38, 39, 41, 40), (40, 41, 43, 42), (42, 43, 45, 44), (44, 45, 47, 46), (46, 47, 49, 48), (48, 49, 51, 50), (50, 51, 53, 52), (52, 53, 55, 54), (54, 55, 57, 56), (56, 57, 59, 58), (58, 59, 61, 60), (3, 1, 63, 61, 59, 57, 55, 53, 51, 49, 47, 45, 43, 41, 39, 37, 35, 33, 31, 29, 27, 25, 23, 21, 19, 17, 15, 13, 11, 9, 7, 5), (60, 61, 63, 62), (62, 63, 1, 0), (0, 2, 4, 6, 8, 10, 12, 14, 16, 18, 20, 22, 24, 26, 28, 30, 32, 34, 36, 38, 40, 42, 44, 46, 48, 50, 52, 54, 56, 58, 60, 62)])
_uv = me_cylinder_026.uv_layers.new(name='UVMap')
_uv.uv.foreach_set('vector', [1.0, 0.5, 1.0, 1.0, 0.9688, 1.0, 0.9688, 0.5, 0.9688, 0.5, 0.9688, 1.0, 0.9375, 1.0, 0.9375, 0.5, 0.9375, 0.5, 0.9375, 1.0, 0.9062, 1.0, 0.9062, 0.5, 0.9062, 0.5, 0.9062, 1.0, 0.875, 1.0, 0.875, 0.5, 0.875, 0.5, 0.875, 1.0, 0.8438, 1.0, 0.8438, 0.5, 0.8438, 0.5, 0.8438, 1.0, 0.8125, 1.0, 0.8125, 0.5, 0.8125, 0.5, 0.8125, 1.0, 0.7812, 1.0, 0.7812, 0.5, 0.7812, 0.5, 0.7812, 1.0, 0.75, 1.0, 0.75, 0.5, 0.75, 0.5, 0.75, 1.0, 0.7188, 1.0, 0.7188, 0.5, 0.7188, 0.5, 0.7188, 1.0, 0.6875, 1.0, 0.6875, 0.5, 0.6875, 0.5, 0.6875, 1.0, 0.6562, 1.0, 0.6562, 0.5, 0.6562, 0.5, 0.6562, 1.0, 0.625, 1.0, 0.625, 0.5, 0.625, 0.5, 0.625, 1.0, 0.5938, 1.0, 0.5938, 0.5, 0.5938, 0.5, 0.5938, 1.0, 0.5625, 1.0, 0.5625, 0.5, 0.5625, 0.5, 0.5625, 1.0, 0.5312, 1.0, 0.5312, 0.5, 0.5312, 0.5, 0.5312, 1.0, 0.5, 1.0, 0.5, 0.5, 0.5, 0.5, 0.5, 1.0, 0.4688, 1.0, 0.4688, 0.5, 0.4688, 0.5, 0.4688, 1.0, 0.4375, 1.0, 0.4375, 0.5, 0.4375, 0.5, 0.4375, 1.0, 0.4062, 1.0, 0.4062, 0.5, 0.4062, 0.5, 0.4062, 1.0, 0.375, 1.0, 0.375, 0.5, 0.375, 0.5, 0.375, 1.0, 0.3438, 1.0, 0.3438, 0.5, 0.3438, 0.5, 0.3438, 1.0, 0.3125, 1.0, 0.3125, 0.5, 0.3125, 0.5, 0.3125, 1.0, 0.2812, 1.0, 0.2812, 0.5, 0.2812, 0.5, 0.2812, 1.0, 0.25, 1.0, 0.25, 0.5, 0.25, 0.5, 0.25, 1.0, 0.2188, 1.0, 0.2188, 0.5, 0.2188, 0.5, 0.2188, 1.0, 0.1875, 1.0, 0.1875, 0.5, 0.1875, 0.5, 0.1875, 1.0, 0.1562, 1.0, 0.1562, 0.5, 0.1562, 0.5, 0.1562, 1.0, 0.125, 1.0, 0.125, 0.5, 0.125, 0.5, 0.125, 1.0, 0.09375, 1.0, 0.09375, 0.5, 0.09375, 0.5, 0.09375, 1.0, 0.0625, 1.0, 0.0625, 0.5, 0.2968, 0.4854, 0.25, 0.49, 0.2032, 0.4854, 0.1582, 0.4717, 0.1167, 0.4496, 0.08029, 0.4197, 0.05045, 0.3833, 0.02827, 0.3418, 0.01461, 0.2968, 0.01, 0.25, 0.01461, 0.2032, 0.02827, 0.1582, 0.05045, 0.1167, 0.08029, 0.08029, 0.1167, 0.05045, 0.1582, 0.02827, 0.2032, 0.01461, 0.25, 0.01, 0.2968, 0.01461, 0.3418, 0.02827, 0.3833, 0.05045, 0.4197, 0.08029, 0.4496, 0.1167, 0.4717, 0.1582, 0.4854, 0.2032, 0.49, 0.25, 0.4854, 0.2968, 0.4717, 0.3418, 0.4496, 0.3833, 0.4197, 0.4197, 0.3833, 0.4496, 0.3418, 0.4717, 0.0625, 0.5, 0.0625, 1.0, 0.03125, 1.0, 0.03125, 0.5, 0.03125, 0.5, 0.03125, 1.0, 0.0, 1.0, 0.0, 0.5, 0.75, 0.49, 0.7968, 0.4854, 0.8418, 0.4717, 0.8833, 0.4496, 0.9197, 0.4197, 0.9496, 0.3833, 0.9717, 0.3418, 0.9854, 0.2968, 0.99, 0.25, 0.9854, 0.2032, 0.9717, 0.1582, 0.9496, 0.1167, 0.9197, 0.08029, 0.8833, 0.05045, 0.8418, 0.02827, 0.7968, 0.01461, 0.75, 0.01, 0.7032, 0.01461, 0.6582, 0.02827, 0.6167, 0.05045, 0.5803, 0.08029, 0.5504, 0.1167, 0.5283, 0.1582, 0.5146, 0.2032, 0.51, 0.25, 0.5146, 0.2968, 0.5283, 0.3418, 0.5504, 0.3833, 0.5803, 0.4197, 0.6167, 0.4496, 0.6582, 0.4717, 0.7032, 0.4854])
me_cylinder_026.materials.append(mat_doff_black)
me_cylinder_026.update()
me_cube_002 = bpy.data.meshes.new('Cube.002')
me_cube_002.from_pydata([(-1.0, -1.0, -1.0), (-1.0, -1.0, 1.0), (-1.0, 1.0, -1.0), (-1.0, 1.0, 1.0), (1.0, -1.0, -1.0), (1.0, -1.0, 1.0), (1.0, 1.0, -1.0), (1.0, 1.0, 1.0), (-1.0, 0.9346, -1.0), (-1.0, 0.9346, 1.0), (1.0, 0.9346, -1.0), (1.0, 0.9346, 1.0), (0.9541, 1.0, -11.68), (-0.9541, 1.0, -11.68), (0.9541, 0.9346, -11.68), (-0.9541, 0.9346, -11.68)], [], [(8, 9, 3, 2), (2, 3, 7, 6), (10, 11, 5, 4), (4, 5, 1, 0), (8, 10, 4, 0), (11, 9, 1, 5), (7, 3, 9, 11), (10, 8, 15, 14), (6, 7, 11, 10), (0, 1, 9, 8), (13, 12, 14, 15), (2, 6, 12, 13), (6, 10, 14, 12), (8, 2, 13, 15)])
_uv = me_cube_002.uv_layers.new(name='UVMap')
_uv.uv.foreach_set('vector', [0.375, 0.2418, 0.625, 0.2418, 0.625, 0.25, 0.375, 0.25, 0.375, 0.25, 0.625, 0.25, 0.625, 0.5, 0.375, 0.5, 0.375, 0.5082, 0.625, 0.5082, 0.625, 0.75, 0.375, 0.75, 0.375, 0.75, 0.625, 0.75, 0.625, 1.0, 0.375, 1.0, 0.125, 0.5082, 0.375, 0.5082, 0.375, 0.75, 0.125, 0.75, 0.625, 0.5082, 0.875, 0.5082, 0.875, 0.75, 0.625, 0.75, 0.625, 0.5, 0.875, 0.5, 0.875, 0.5082, 0.625, 0.5082, 0.375, 0.5082, 0.125, 0.5082, 0.125, 0.5082, 0.375, 0.5082, 0.375, 0.5, 0.625, 0.5, 0.625, 0.5082, 0.375, 0.5082, 0.375, 0.0, 0.625, 0.0, 0.625, 0.2418, 0.375, 0.2418, 0.125, 0.5, 0.375, 0.5, 0.375, 0.5082, 0.125, 0.5082, 0.375, 0.25, 0.375, 0.5, 0.375, 0.5, 0.375, 0.25, 0.375, 0.5, 0.375, 0.5082, 0.375, 0.5082, 0.375, 0.5, 0.375, 0.2418, 0.375, 0.25, 0.375, 0.25, 0.375, 0.2418])
me_cube_002.materials.append(mat_doff_black)
me_cube_002.update()
me_cube_003 = bpy.data.meshes.new('Cube.003')
me_cube_003.from_pydata([(-1.0, -1.0, -1.0), (-1.0, -1.0, 1.0), (-1.0, 1.0, -1.0), (-1.0, 1.0, 1.0), (1.0, -1.0, -1.0), (1.0, -1.0, 1.0), (1.0, 1.0, -1.0), (1.0, 1.0, 1.0), (-1.0, 0.9346, -1.0), (-1.0, 0.9346, 1.0), (1.0, 0.9346, -1.0), (1.0, 0.9346, 1.0), (0.9541, 1.0, -11.68), (-0.9541, 1.0, -11.68), (0.9541, 0.9346, -11.68), (-0.9541, 0.9346, -11.68)], [], [(8, 9, 3, 2), (2, 3, 7, 6), (10, 11, 5, 4), (4, 5, 1, 0), (8, 10, 4, 0), (11, 9, 1, 5), (7, 3, 9, 11), (10, 8, 15, 14), (6, 7, 11, 10), (0, 1, 9, 8), (13, 12, 14, 15), (2, 6, 12, 13), (6, 10, 14, 12), (8, 2, 13, 15)])
_uv = me_cube_003.uv_layers.new(name='UVMap')
_uv.uv.foreach_set('vector', [0.375, 0.2418, 0.625, 0.2418, 0.625, 0.25, 0.375, 0.25, 0.375, 0.25, 0.625, 0.25, 0.625, 0.5, 0.375, 0.5, 0.375, 0.5082, 0.625, 0.5082, 0.625, 0.75, 0.375, 0.75, 0.375, 0.75, 0.625, 0.75, 0.625, 1.0, 0.375, 1.0, 0.125, 0.5082, 0.375, 0.5082, 0.375, 0.75, 0.125, 0.75, 0.625, 0.5082, 0.875, 0.5082, 0.875, 0.75, 0.625, 0.75, 0.625, 0.5, 0.875, 0.5, 0.875, 0.5082, 0.625, 0.5082, 0.375, 0.5082, 0.125, 0.5082, 0.125, 0.5082, 0.375, 0.5082, 0.375, 0.5, 0.625, 0.5, 0.625, 0.5082, 0.375, 0.5082, 0.375, 0.0, 0.625, 0.0, 0.625, 0.2418, 0.375, 0.2418, 0.125, 0.5, 0.375, 0.5, 0.375, 0.5082, 0.125, 0.5082, 0.375, 0.25, 0.375, 0.5, 0.375, 0.5, 0.375, 0.25, 0.375, 0.5, 0.375, 0.5082, 0.375, 0.5082, 0.375, 0.5, 0.375, 0.2418, 0.375, 0.25, 0.375, 0.25, 0.375, 0.2418])
me_cube_003.materials.append(mat_doff_black_001)
me_cube_003.update()
me_cylinder_001 = bpy.data.meshes.new('Cylinder.001')
me_cylinder_001.from_pydata([(0.0, 1.0, -1.0), (0.0, 1.0, 1.0), (0.1951, 0.9808, -1.0), (0.1951, 0.9808, 1.0), (0.3827, 0.9239, -1.0), (0.3827, 0.9239, 1.0), (0.5556, 0.8315, -1.0), (0.5556, 0.8315, 1.0), (0.7071, 0.7071, -1.0), (0.7071, 0.7071, 1.0), (0.8315, 0.5556, -1.0), (0.8315, 0.5556, 1.0), (0.9239, 0.3827, -1.0), (0.9239, 0.3827, 1.0), (0.9808, 0.1951, -1.0), (0.9808, 0.1951, 1.0), (1.0, 0.0, -1.0), (1.0, 0.0, 1.0), (0.9808, -0.1951, -1.0), (0.9808, -0.1951, 1.0), (0.9239, -0.3827, -1.0), (0.9239, -0.3827, 1.0), (0.8315, -0.5556, -1.0), (0.8315, -0.5556, 1.0), (0.7071, -0.7071, -1.0), (0.7071, -0.7071, 1.0), (0.5556, -0.8315, -1.0), (0.5556, -0.8315, 1.0), (0.3827, -0.9239, -1.0), (0.3827, -0.9239, 1.0), (0.1951, -0.9808, -1.0), (0.1951, -0.9808, 1.0), (0.0, -1.0, -1.0), (0.0, -1.0, 1.0), (-0.1951, -0.9808, -1.0), (-0.1951, -0.9808, 1.0), (-0.3827, -0.9239, -1.0), (-0.3827, -0.9239, 1.0), (-0.5556, -0.8315, -1.0), (-0.5556, -0.8315, 1.0), (-0.7071, -0.7071, -1.0), (-0.7071, -0.7071, 1.0), (-0.8315, -0.5556, -1.0), (-0.8315, -0.5556, 1.0), (-0.9239, -0.3827, -1.0), (-0.9239, -0.3827, 1.0), (-0.9808, -0.1951, -1.0), (-0.9808, -0.1951, 1.0), (-1.0, 0.0, -1.0), (-1.0, 0.0, 1.0), (-0.9808, 0.1951, -1.0), (-0.9808, 0.1951, 1.0), (-0.9239, 0.3827, -1.0), (-0.9239, 0.3827, 1.0), (-0.8315, 0.5556, -1.0), (-0.8315, 0.5556, 1.0), (-0.7071, 0.7071, -1.0), (-0.7071, 0.7071, 1.0), (-0.5556, 0.8315, -1.0), (-0.5556, 0.8315, 1.0), (-0.3827, 0.9239, -1.0), (-0.3827, 0.9239, 1.0), (-0.1951, 0.9808, -1.0), (-0.1951, 0.9808, 1.0)], [], [(0, 1, 3, 2), (2, 3, 5, 4), (4, 5, 7, 6), (6, 7, 9, 8), (8, 9, 11, 10), (10, 11, 13, 12), (12, 13, 15, 14), (14, 15, 17, 16), (16, 17, 19, 18), (18, 19, 21, 20), (20, 21, 23, 22), (22, 23, 25, 24), (24, 25, 27, 26), (26, 27, 29, 28), (28, 29, 31, 30), (30, 31, 33, 32), (32, 33, 35, 34), (34, 35, 37, 36), (36, 37, 39, 38), (38, 39, 41, 40), (40, 41, 43, 42), (42, 43, 45, 44), (44, 45, 47, 46), (46, 47, 49, 48), (48, 49, 51, 50), (50, 51, 53, 52), (52, 53, 55, 54), (54, 55, 57, 56), (56, 57, 59, 58), (58, 59, 61, 60), (3, 1, 63, 61, 59, 57, 55, 53, 51, 49, 47, 45, 43, 41, 39, 37, 35, 33, 31, 29, 27, 25, 23, 21, 19, 17, 15, 13, 11, 9, 7, 5), (60, 61, 63, 62), (62, 63, 1, 0), (0, 2, 4, 6, 8, 10, 12, 14, 16, 18, 20, 22, 24, 26, 28, 30, 32, 34, 36, 38, 40, 42, 44, 46, 48, 50, 52, 54, 56, 58, 60, 62)])
_uv = me_cylinder_001.uv_layers.new(name='UVMap')
_uv.uv.foreach_set('vector', [1.0, 0.5, 1.0, 1.0, 0.9688, 1.0, 0.9688, 0.5, 0.9688, 0.5, 0.9688, 1.0, 0.9375, 1.0, 0.9375, 0.5, 0.9375, 0.5, 0.9375, 1.0, 0.9062, 1.0, 0.9062, 0.5, 0.9062, 0.5, 0.9062, 1.0, 0.875, 1.0, 0.875, 0.5, 0.875, 0.5, 0.875, 1.0, 0.8438, 1.0, 0.8438, 0.5, 0.8438, 0.5, 0.8438, 1.0, 0.8125, 1.0, 0.8125, 0.5, 0.8125, 0.5, 0.8125, 1.0, 0.7812, 1.0, 0.7812, 0.5, 0.7812, 0.5, 0.7812, 1.0, 0.75, 1.0, 0.75, 0.5, 0.75, 0.5, 0.75, 1.0, 0.7188, 1.0, 0.7188, 0.5, 0.7188, 0.5, 0.7188, 1.0, 0.6875, 1.0, 0.6875, 0.5, 0.6875, 0.5, 0.6875, 1.0, 0.6562, 1.0, 0.6562, 0.5, 0.6562, 0.5, 0.6562, 1.0, 0.625, 1.0, 0.625, 0.5, 0.625, 0.5, 0.625, 1.0, 0.5938, 1.0, 0.5938, 0.5, 0.5938, 0.5, 0.5938, 1.0, 0.5625, 1.0, 0.5625, 0.5, 0.5625, 0.5, 0.5625, 1.0, 0.5312, 1.0, 0.5312, 0.5, 0.5312, 0.5, 0.5312, 1.0, 0.5, 1.0, 0.5, 0.5, 0.5, 0.5, 0.5, 1.0, 0.4688, 1.0, 0.4688, 0.5, 0.4688, 0.5, 0.4688, 1.0, 0.4375, 1.0, 0.4375, 0.5, 0.4375, 0.5, 0.4375, 1.0, 0.4062, 1.0, 0.4062, 0.5, 0.4062, 0.5, 0.4062, 1.0, 0.375, 1.0, 0.375, 0.5, 0.375, 0.5, 0.375, 1.0, 0.3438, 1.0, 0.3438, 0.5, 0.3438, 0.5, 0.3438, 1.0, 0.3125, 1.0, 0.3125, 0.5, 0.3125, 0.5, 0.3125, 1.0, 0.2812, 1.0, 0.2812, 0.5, 0.2812, 0.5, 0.2812, 1.0, 0.25, 1.0, 0.25, 0.5, 0.25, 0.5, 0.25, 1.0, 0.2188, 1.0, 0.2188, 0.5, 0.2188, 0.5, 0.2188, 1.0, 0.1875, 1.0, 0.1875, 0.5, 0.1875, 0.5, 0.1875, 1.0, 0.1562, 1.0, 0.1562, 0.5, 0.1562, 0.5, 0.1562, 1.0, 0.125, 1.0, 0.125, 0.5, 0.125, 0.5, 0.125, 1.0, 0.09375, 1.0, 0.09375, 0.5, 0.09375, 0.5, 0.09375, 1.0, 0.0625, 1.0, 0.0625, 0.5, 0.2968, 0.4854, 0.25, 0.49, 0.2032, 0.4854, 0.1582, 0.4717, 0.1167, 0.4496, 0.08029, 0.4197, 0.05045, 0.3833, 0.02827, 0.3418, 0.01461, 0.2968, 0.01, 0.25, 0.01461, 0.2032, 0.02827, 0.1582, 0.05045, 0.1167, 0.08029, 0.08029, 0.1167, 0.05045, 0.1582, 0.02827, 0.2032, 0.01461, 0.25, 0.01, 0.2968, 0.01461, 0.3418, 0.02827, 0.3833, 0.05045, 0.4197, 0.08029, 0.4496, 0.1167, 0.4717, 0.1582, 0.4854, 0.2032, 0.49, 0.25, 0.4854, 0.2968, 0.4717, 0.3418, 0.4496, 0.3833, 0.4197, 0.4197, 0.3833, 0.4496, 0.3418, 0.4717, 0.0625, 0.5, 0.0625, 1.0, 0.03125, 1.0, 0.03125, 0.5, 0.03125, 0.5, 0.03125, 1.0, 0.0, 1.0, 0.0, 0.5, 0.75, 0.49, 0.7968, 0.4854, 0.8418, 0.4717, 0.8833, 0.4496, 0.9197, 0.4197, 0.9496, 0.3833, 0.9717, 0.3418, 0.9854, 0.2968, 0.99, 0.25, 0.9854, 0.2032, 0.9717, 0.1582, 0.9496, 0.1167, 0.9197, 0.08029, 0.8833, 0.05045, 0.8418, 0.02827, 0.7968, 0.01461, 0.75, 0.01, 0.7032, 0.01461, 0.6582, 0.02827, 0.6167, 0.05045, 0.5803, 0.08029, 0.5504, 0.1167, 0.5283, 0.1582, 0.5146, 0.2032, 0.51, 0.25, 0.5146, 0.2968, 0.5283, 0.3418, 0.5504, 0.3833, 0.5803, 0.4197, 0.6167, 0.4496, 0.6582, 0.4717, 0.7032, 0.4854])
me_cylinder_001.materials.append(mat_doff_black)
me_cylinder_001.update()
me_cylinder_003 = bpy.data.meshes.new('Cylinder.003')
me_cylinder_003.from_pydata([(-0.02091, 0.931, -0.2934), (-0.02091, 0.931, 0.3733), (0.3618, 0.8549, 0.3733), (0.3618, 0.8549, -0.2934), (0.1211, 1.609, -0.3333), (0.1211, 1.609, 0.3333), (0.5038, 1.533, 0.3333), (0.5038, 1.533, -0.3333)], [], [(0, 1, 5, 4), (2, 3, 7, 6), (2, 6, 5, 1), (0, 3, 2, 1), (4, 5, 6, 7), (3, 0, 4, 7)])
_uv = me_cylinder_003.uv_layers.new(name='UVMap')
_uv.uv.foreach_set('vector', [0.0, 0.6667, 0.0, 0.8333, 0.0, 0.8333, 0.0, 0.6667, 0.9375, 0.8333, 0.9375, 0.6667, 0.9375, 0.6667, 0.9375, 0.8333, 0.9375, 0.8333, 0.9375, 0.8333, 1.0, 0.8333, 1.0, 0.8333, 1.0, 0.6667, 0.9375, 0.6667, 0.9375, 0.8333, 1.0, 0.8333, 1.0, 0.6667, 1.0, 0.8333, 0.9375, 0.8333, 0.9375, 0.6667, 0.9375, 0.6667, 1.0, 0.6667, 1.0, 0.6667, 0.9375, 0.6667])
me_cylinder_003.materials.append(mat_doff_black)
me_cylinder_003.update()
me_cylinder_005 = bpy.data.meshes.new('Cylinder.005')
me_cylinder_005.from_pydata([(0.0, 1.0, -1.0), (0.0, 1.0, 1.0), (0.1951, 0.9808, -1.0), (0.1951, 0.9808, 1.0), (0.3827, 0.9239, -1.0), (0.3827, 0.9239, 1.0), (0.5556, 0.8315, -1.0), (0.5556, 0.8315, 1.0), (0.7071, 0.7071, -1.0), (0.7071, 0.7071, 1.0), (0.8315, 0.5556, -1.0), (0.8315, 0.5556, 1.0), (0.9239, 0.3827, -1.0), (0.9239, 0.3827, 1.0), (0.9808, 0.1951, -1.0), (0.9808, 0.1951, 1.0), (1.0, 0.0, -1.0), (1.0, 0.0, 1.0), (0.9808, -0.1951, -1.0), (0.9808, -0.1951, 1.0), (0.9239, -0.3827, -1.0), (0.9239, -0.3827, 1.0), (0.8315, -0.5556, -1.0), (0.8315, -0.5556, 1.0), (0.7071, -0.7071, -1.0), (0.7071, -0.7071, 1.0), (0.5556, -0.8315, -1.0), (0.5556, -0.8315, 1.0), (0.3827, -0.9239, -1.0), (0.3827, -0.9239, 1.0), (0.1951, -0.9808, -1.0), (0.1951, -0.9808, 1.0), (0.0, -1.0, -1.0), (0.0, -1.0, 1.0), (-0.1951, -0.9808, -1.0), (-0.1951, -0.9808, 1.0), (-0.3827, -0.9239, -1.0), (-0.3827, -0.9239, 1.0), (-0.5556, -0.8315, -1.0), (-0.5556, -0.8315, 1.0), (-0.7071, -0.7071, -1.0), (-0.7071, -0.7071, 1.0), (-0.8315, -0.5556, -1.0), (-0.8315, -0.5556, 1.0), (-0.9239, -0.3827, -1.0), (-0.9239, -0.3827, 1.0), (-0.9808, -0.1951, -1.0), (-0.9808, -0.1951, 1.0), (-1.0, 0.0, -1.0), (-1.0, 0.0, 1.0), (-0.9808, 0.1951, -1.0), (-0.9808, 0.1951, 1.0), (-0.9239, 0.3827, -1.0), (-0.9239, 0.3827, 1.0), (-0.8315, 0.5556, -1.0), (-0.8315, 0.5556, 1.0), (-0.7071, 0.7071, -1.0), (-0.7071, 0.7071, 1.0), (-0.5556, 0.8315, -1.0), (-0.5556, 0.8315, 1.0), (-0.3827, 0.9239, -1.0), (-0.3827, 0.9239, 1.0), (-0.1951, 0.9808, -1.0), (-0.1951, 0.9808, 1.0)], [], [(0, 1, 3, 2), (2, 3, 5, 4), (4, 5, 7, 6), (6, 7, 9, 8), (8, 9, 11, 10), (10, 11, 13, 12), (12, 13, 15, 14), (14, 15, 17, 16), (16, 17, 19, 18), (18, 19, 21, 20), (20, 21, 23, 22), (22, 23, 25, 24), (24, 25, 27, 26), (26, 27, 29, 28), (28, 29, 31, 30), (30, 31, 33, 32), (32, 33, 35, 34), (34, 35, 37, 36), (36, 37, 39, 38), (38, 39, 41, 40), (40, 41, 43, 42), (42, 43, 45, 44), (44, 45, 47, 46), (46, 47, 49, 48), (48, 49, 51, 50), (50, 51, 53, 52), (52, 53, 55, 54), (54, 55, 57, 56), (56, 57, 59, 58), (58, 59, 61, 60), (3, 1, 63, 61, 59, 57, 55, 53, 51, 49, 47, 45, 43, 41, 39, 37, 35, 33, 31, 29, 27, 25, 23, 21, 19, 17, 15, 13, 11, 9, 7, 5), (60, 61, 63, 62), (62, 63, 1, 0), (0, 2, 4, 6, 8, 10, 12, 14, 16, 18, 20, 22, 24, 26, 28, 30, 32, 34, 36, 38, 40, 42, 44, 46, 48, 50, 52, 54, 56, 58, 60, 62)])
_uv = me_cylinder_005.uv_layers.new(name='UVMap')
_uv.uv.foreach_set('vector', [1.0, 0.5, 1.0, 1.0, 0.9688, 1.0, 0.9688, 0.5, 0.9688, 0.5, 0.9688, 1.0, 0.9375, 1.0, 0.9375, 0.5, 0.9375, 0.5, 0.9375, 1.0, 0.9062, 1.0, 0.9062, 0.5, 0.9062, 0.5, 0.9062, 1.0, 0.875, 1.0, 0.875, 0.5, 0.875, 0.5, 0.875, 1.0, 0.8438, 1.0, 0.8438, 0.5, 0.8438, 0.5, 0.8438, 1.0, 0.8125, 1.0, 0.8125, 0.5, 0.8125, 0.5, 0.8125, 1.0, 0.7812, 1.0, 0.7812, 0.5, 0.7812, 0.5, 0.7812, 1.0, 0.75, 1.0, 0.75, 0.5, 0.75, 0.5, 0.75, 1.0, 0.7188, 1.0, 0.7188, 0.5, 0.7188, 0.5, 0.7188, 1.0, 0.6875, 1.0, 0.6875, 0.5, 0.6875, 0.5, 0.6875, 1.0, 0.6562, 1.0, 0.6562, 0.5, 0.6562, 0.5, 0.6562, 1.0, 0.625, 1.0, 0.625, 0.5, 0.625, 0.5, 0.625, 1.0, 0.5938, 1.0, 0.5938, 0.5, 0.5938, 0.5, 0.5938, 1.0, 0.5625, 1.0, 0.5625, 0.5, 0.5625, 0.5, 0.5625, 1.0, 0.5312, 1.0, 0.5312, 0.5, 0.5312, 0.5, 0.5312, 1.0, 0.5, 1.0, 0.5, 0.5, 0.5, 0.5, 0.5, 1.0, 0.4688, 1.0, 0.4688, 0.5, 0.4688, 0.5, 0.4688, 1.0, 0.4375, 1.0, 0.4375, 0.5, 0.4375, 0.5, 0.4375, 1.0, 0.4062, 1.0, 0.4062, 0.5, 0.4062, 0.5, 0.4062, 1.0, 0.375, 1.0, 0.375, 0.5, 0.375, 0.5, 0.375, 1.0, 0.3438, 1.0, 0.3438, 0.5, 0.3438, 0.5, 0.3438, 1.0, 0.3125, 1.0, 0.3125, 0.5, 0.3125, 0.5, 0.3125, 1.0, 0.2812, 1.0, 0.2812, 0.5, 0.2812, 0.5, 0.2812, 1.0, 0.25, 1.0, 0.25, 0.5, 0.25, 0.5, 0.25, 1.0, 0.2188, 1.0, 0.2188, 0.5, 0.2188, 0.5, 0.2188, 1.0, 0.1875, 1.0, 0.1875, 0.5, 0.1875, 0.5, 0.1875, 1.0, 0.1562, 1.0, 0.1562, 0.5, 0.1562, 0.5, 0.1562, 1.0, 0.125, 1.0, 0.125, 0.5, 0.125, 0.5, 0.125, 1.0, 0.09375, 1.0, 0.09375, 0.5, 0.09375, 0.5, 0.09375, 1.0, 0.0625, 1.0, 0.0625, 0.5, 0.2968, 0.4854, 0.25, 0.49, 0.2032, 0.4854, 0.1582, 0.4717, 0.1167, 0.4496, 0.08029, 0.4197, 0.05045, 0.3833, 0.02827, 0.3418, 0.01461, 0.2968, 0.01, 0.25, 0.01461, 0.2032, 0.02827, 0.1582, 0.05045, 0.1167, 0.08029, 0.08029, 0.1167, 0.05045, 0.1582, 0.02827, 0.2032, 0.01461, 0.25, 0.01, 0.2968, 0.01461, 0.3418, 0.02827, 0.3833, 0.05045, 0.4197, 0.08029, 0.4496, 0.1167, 0.4717, 0.1582, 0.4854, 0.2032, 0.49, 0.25, 0.4854, 0.2968, 0.4717, 0.3418, 0.4496, 0.3833, 0.4197, 0.4197, 0.3833, 0.4496, 0.3418, 0.4717, 0.0625, 0.5, 0.0625, 1.0, 0.03125, 1.0, 0.03125, 0.5, 0.03125, 0.5, 0.03125, 1.0, 0.0, 1.0, 0.0, 0.5, 0.75, 0.49, 0.7968, 0.4854, 0.8418, 0.4717, 0.8833, 0.4496, 0.9197, 0.4197, 0.9496, 0.3833, 0.9717, 0.3418, 0.9854, 0.2968, 0.99, 0.25, 0.9854, 0.2032, 0.9717, 0.1582, 0.9496, 0.1167, 0.9197, 0.08029, 0.8833, 0.05045, 0.8418, 0.02827, 0.7968, 0.01461, 0.75, 0.01, 0.7032, 0.01461, 0.6582, 0.02827, 0.6167, 0.05045, 0.5803, 0.08029, 0.5504, 0.1167, 0.5283, 0.1582, 0.5146, 0.2032, 0.51, 0.25, 0.5146, 0.2968, 0.5283, 0.3418, 0.5504, 0.3833, 0.5803, 0.4197, 0.6167, 0.4496, 0.6582, 0.4717, 0.7032, 0.4854])
me_cylinder_005.materials.append(mat_doff_black_002)
me_cylinder_005.update()
me_cylinder_004 = bpy.data.meshes.new('Cylinder.004')
me_cylinder_004.from_pydata([(-0.02091, 0.931, -0.2934), (-0.02091, 0.931, 0.3733), (0.3618, 0.8549, 0.3733), (0.3618, 0.8549, -0.2934), (0.1211, 1.609, -0.3333), (0.1211, 1.609, 0.3333), (0.5038, 1.533, 0.3333), (0.5038, 1.533, -0.3333)], [], [(0, 1, 5, 4), (2, 3, 7, 6), (2, 6, 5, 1), (0, 3, 2, 1), (4, 5, 6, 7), (3, 0, 4, 7)])
_uv = me_cylinder_004.uv_layers.new(name='UVMap')
_uv.uv.foreach_set('vector', [0.0, 0.6667, 0.0, 0.8333, 0.0, 0.8333, 0.0, 0.6667, 0.9375, 0.8333, 0.9375, 0.6667, 0.9375, 0.6667, 0.9375, 0.8333, 0.9375, 0.8333, 0.9375, 0.8333, 1.0, 0.8333, 1.0, 0.8333, 1.0, 0.6667, 0.9375, 0.6667, 0.9375, 0.8333, 1.0, 0.8333, 1.0, 0.6667, 1.0, 0.8333, 0.9375, 0.8333, 0.9375, 0.6667, 0.9375, 0.6667, 1.0, 0.6667, 1.0, 0.6667, 0.9375, 0.6667])
me_cylinder_004.materials.append(mat_doff_black_002)
me_cylinder_004.update()
me_cylinder_015 = bpy.data.meshes.new('Cylinder.015')
me_cylinder_015.from_pydata([(-0.02091, 0.931, -0.2934), (-0.02091, 0.931, 0.3733), (0.3618, 0.8549, 0.3733), (0.3618, 0.8549, -0.2934), (0.1211, 1.609, -0.3333), (0.1211, 1.609, 0.3333), (0.5038, 1.533, 0.3333), (0.5038, 1.533, -0.3333)], [], [(0, 1, 5, 4), (2, 3, 7, 6), (2, 6, 5, 1), (0, 3, 2, 1), (4, 5, 6, 7), (3, 0, 4, 7)])
_uv = me_cylinder_015.uv_layers.new(name='UVMap')
_uv.uv.foreach_set('vector', [0.0, 0.6667, 0.0, 0.8333, 0.0, 0.8333, 0.0, 0.6667, 0.9375, 0.8333, 0.9375, 0.6667, 0.9375, 0.6667, 0.9375, 0.8333, 0.9375, 0.8333, 0.9375, 0.8333, 1.0, 0.8333, 1.0, 0.8333, 1.0, 0.6667, 0.9375, 0.6667, 0.9375, 0.8333, 1.0, 0.8333, 1.0, 0.6667, 1.0, 0.8333, 0.9375, 0.8333, 0.9375, 0.6667, 0.9375, 0.6667, 1.0, 0.6667, 1.0, 0.6667, 0.9375, 0.6667])
me_cylinder_015.materials.append(mat_doff_black_003)
me_cylinder_015.update()
me_cylinder_007 = bpy.data.meshes.new('Cylinder.007')
me_cylinder_007.from_pydata([(0.0, 1.0, -1.0), (0.0, 1.0, 1.0), (0.1951, 0.9808, -1.0), (0.1951, 0.9808, 1.0), (0.3827, 0.9239, -1.0), (0.3827, 0.9239, 1.0), (0.5556, 0.8315, -1.0), (0.5556, 0.8315, 1.0), (0.7071, 0.7071, -1.0), (0.7071, 0.7071, 1.0), (0.8315, 0.5556, -1.0), (0.8315, 0.5556, 1.0), (0.9239, 0.3827, -1.0), (0.9239, 0.3827, 1.0), (0.9808, 0.1951, -1.0), (0.9808, 0.1951, 1.0), (1.0, 0.0, -1.0), (1.0, 0.0, 1.0), (0.9808, -0.1951, -1.0), (0.9808, -0.1951, 1.0), (0.9239, -0.3827, -1.0), (0.9239, -0.3827, 1.0), (0.8315, -0.5556, -1.0), (0.8315, -0.5556, 1.0), (0.7071, -0.7071, -1.0), (0.7071, -0.7071, 1.0), (0.5556, -0.8315, -1.0), (0.5556, -0.8315, 1.0), (0.3827, -0.9239, -1.0), (0.3827, -0.9239, 1.0), (0.1951, -0.9808, -1.0), (0.1951, -0.9808, 1.0), (0.0, -1.0, -1.0), (0.0, -1.0, 1.0), (-0.1951, -0.9808, -1.0), (-0.1951, -0.9808, 1.0), (-0.3827, -0.9239, -1.0), (-0.3827, -0.9239, 1.0), (-0.5556, -0.8315, -1.0), (-0.5556, -0.8315, 1.0), (-0.7071, -0.7071, -1.0), (-0.7071, -0.7071, 1.0), (-0.8315, -0.5556, -1.0), (-0.8315, -0.5556, 1.0), (-0.9239, -0.3827, -1.0), (-0.9239, -0.3827, 1.0), (-0.9808, -0.1951, -1.0), (-0.9808, -0.1951, 1.0), (-1.0, 0.0, -1.0), (-1.0, 0.0, 1.0), (-0.9808, 0.1951, -1.0), (-0.9808, 0.1951, 1.0), (-0.9239, 0.3827, -1.0), (-0.9239, 0.3827, 1.0), (-0.8315, 0.5556, -1.0), (-0.8315, 0.5556, 1.0), (-0.7071, 0.7071, -1.0), (-0.7071, 0.7071, 1.0), (-0.5556, 0.8315, -1.0), (-0.5556, 0.8315, 1.0), (-0.3827, 0.9239, -1.0), (-0.3827, 0.9239, 1.0), (-0.1951, 0.9808, -1.0), (-0.1951, 0.9808, 1.0)], [], [(0, 1, 3, 2), (2, 3, 5, 4), (4, 5, 7, 6), (6, 7, 9, 8), (8, 9, 11, 10), (10, 11, 13, 12), (12, 13, 15, 14), (14, 15, 17, 16), (16, 17, 19, 18), (18, 19, 21, 20), (20, 21, 23, 22), (22, 23, 25, 24), (24, 25, 27, 26), (26, 27, 29, 28), (28, 29, 31, 30), (30, 31, 33, 32), (32, 33, 35, 34), (34, 35, 37, 36), (36, 37, 39, 38), (38, 39, 41, 40), (40, 41, 43, 42), (42, 43, 45, 44), (44, 45, 47, 46), (46, 47, 49, 48), (48, 49, 51, 50), (50, 51, 53, 52), (52, 53, 55, 54), (54, 55, 57, 56), (56, 57, 59, 58), (58, 59, 61, 60), (3, 1, 63, 61, 59, 57, 55, 53, 51, 49, 47, 45, 43, 41, 39, 37, 35, 33, 31, 29, 27, 25, 23, 21, 19, 17, 15, 13, 11, 9, 7, 5), (60, 61, 63, 62), (62, 63, 1, 0), (0, 2, 4, 6, 8, 10, 12, 14, 16, 18, 20, 22, 24, 26, 28, 30, 32, 34, 36, 38, 40, 42, 44, 46, 48, 50, 52, 54, 56, 58, 60, 62)])
_uv = me_cylinder_007.uv_layers.new(name='UVMap')
_uv.uv.foreach_set('vector', [1.0, 0.5, 1.0, 1.0, 0.9688, 1.0, 0.9688, 0.5, 0.9688, 0.5, 0.9688, 1.0, 0.9375, 1.0, 0.9375, 0.5, 0.9375, 0.5, 0.9375, 1.0, 0.9062, 1.0, 0.9062, 0.5, 0.9062, 0.5, 0.9062, 1.0, 0.875, 1.0, 0.875, 0.5, 0.875, 0.5, 0.875, 1.0, 0.8438, 1.0, 0.8438, 0.5, 0.8438, 0.5, 0.8438, 1.0, 0.8125, 1.0, 0.8125, 0.5, 0.8125, 0.5, 0.8125, 1.0, 0.7812, 1.0, 0.7812, 0.5, 0.7812, 0.5, 0.7812, 1.0, 0.75, 1.0, 0.75, 0.5, 0.75, 0.5, 0.75, 1.0, 0.7188, 1.0, 0.7188, 0.5, 0.7188, 0.5, 0.7188, 1.0, 0.6875, 1.0, 0.6875, 0.5, 0.6875, 0.5, 0.6875, 1.0, 0.6562, 1.0, 0.6562, 0.5, 0.6562, 0.5, 0.6562, 1.0, 0.625, 1.0, 0.625, 0.5, 0.625, 0.5, 0.625, 1.0, 0.5938, 1.0, 0.5938, 0.5, 0.5938, 0.5, 0.5938, 1.0, 0.5625, 1.0, 0.5625, 0.5, 0.5625, 0.5, 0.5625, 1.0, 0.5312, 1.0, 0.5312, 0.5, 0.5312, 0.5, 0.5312, 1.0, 0.5, 1.0, 0.5, 0.5, 0.5, 0.5, 0.5, 1.0, 0.4688, 1.0, 0.4688, 0.5, 0.4688, 0.5, 0.4688, 1.0, 0.4375, 1.0, 0.4375, 0.5, 0.4375, 0.5, 0.4375, 1.0, 0.4062, 1.0, 0.4062, 0.5, 0.4062, 0.5, 0.4062, 1.0, 0.375, 1.0, 0.375, 0.5, 0.375, 0.5, 0.375, 1.0, 0.3438, 1.0, 0.3438, 0.5, 0.3438, 0.5, 0.3438, 1.0, 0.3125, 1.0, 0.3125, 0.5, 0.3125, 0.5, 0.3125, 1.0, 0.2812, 1.0, 0.2812, 0.5, 0.2812, 0.5, 0.2812, 1.0, 0.25, 1.0, 0.25, 0.5, 0.25, 0.5, 0.25, 1.0, 0.2188, 1.0, 0.2188, 0.5, 0.2188, 0.5, 0.2188, 1.0, 0.1875, 1.0, 0.1875, 0.5, 0.1875, 0.5, 0.1875, 1.0, 0.1562, 1.0, 0.1562, 0.5, 0.1562, 0.5, 0.1562, 1.0, 0.125, 1.0, 0.125, 0.5, 0.125, 0.5, 0.125, 1.0, 0.09375, 1.0, 0.09375, 0.5, 0.09375, 0.5, 0.09375, 1.0, 0.0625, 1.0, 0.0625, 0.5, 0.2968, 0.4854, 0.25, 0.49, 0.2032, 0.4854, 0.1582, 0.4717, 0.1167, 0.4496, 0.08029, 0.4197, 0.05045, 0.3833, 0.02827, 0.3418, 0.01461, 0.2968, 0.01, 0.25, 0.01461, 0.2032, 0.02827, 0.1582, 0.05045, 0.1167, 0.08029, 0.08029, 0.1167, 0.05045, 0.1582, 0.02827, 0.2032, 0.01461, 0.25, 0.01, 0.2968, 0.01461, 0.3418, 0.02827, 0.3833, 0.05045, 0.4197, 0.08029, 0.4496, 0.1167, 0.4717, 0.1582, 0.4854, 0.2032, 0.49, 0.25, 0.4854, 0.2968, 0.4717, 0.3418, 0.4496, 0.3833, 0.4197, 0.4197, 0.3833, 0.4496, 0.3418, 0.4717, 0.0625, 0.5, 0.0625, 1.0, 0.03125, 1.0, 0.03125, 0.5, 0.03125, 0.5, 0.03125, 1.0, 0.0, 1.0, 0.0, 0.5, 0.75, 0.49, 0.7968, 0.4854, 0.8418, 0.4717, 0.8833, 0.4496, 0.9197, 0.4197, 0.9496, 0.3833, 0.9717, 0.3418, 0.9854, 0.2968, 0.99, 0.25, 0.9854, 0.2032, 0.9717, 0.1582, 0.9496, 0.1167, 0.9197, 0.08029, 0.8833, 0.05045, 0.8418, 0.02827, 0.7968, 0.01461, 0.75, 0.01, 0.7032, 0.01461, 0.6582, 0.02827, 0.6167, 0.05045, 0.5803, 0.08029, 0.5504, 0.1167, 0.5283, 0.1582, 0.5146, 0.2032, 0.51, 0.25, 0.5146, 0.2968, 0.5283, 0.3418, 0.5504, 0.3833, 0.5803, 0.4197, 0.6167, 0.4496, 0.6582, 0.4717, 0.7032, 0.4854])
me_cylinder_007.materials.append(mat_doff_black_003)
me_cylinder_007.update()
me_cylinder_016 = bpy.data.meshes.new('Cylinder.016')
me_cylinder_016.from_pydata([(-0.02091, 0.931, -0.2934), (-0.02091, 0.931, 0.3733), (0.3618, 0.8549, 0.3733), (0.3618, 0.8549, -0.2934), (0.1211, 1.609, -0.3333), (0.1211, 1.609, 0.3333), (0.5038, 1.533, 0.3333), (0.5038, 1.533, -0.3333)], [], [(0, 1, 5, 4), (2, 3, 7, 6), (2, 6, 5, 1), (0, 3, 2, 1), (4, 5, 6, 7), (3, 0, 4, 7)])
_uv = me_cylinder_016.uv_layers.new(name='UVMap')
_uv.uv.foreach_set('vector', [0.0, 0.6667, 0.0, 0.8333, 0.0, 0.8333, 0.0, 0.6667, 0.9375, 0.8333, 0.9375, 0.6667, 0.9375, 0.6667, 0.9375, 0.8333, 0.9375, 0.8333, 0.9375, 0.8333, 1.0, 0.8333, 1.0, 0.8333, 1.0, 0.6667, 0.9375, 0.6667, 0.9375, 0.8333, 1.0, 0.8333, 1.0, 0.6667, 1.0, 0.8333, 0.9375, 0.8333, 0.9375, 0.6667, 0.9375, 0.6667, 1.0, 0.6667, 1.0, 0.6667, 0.9375, 0.6667])
me_cylinder_016.materials.append(mat_doff_black_004)
me_cylinder_016.update()
me_cylinder_014 = bpy.data.meshes.new('Cylinder.014')
me_cylinder_014.from_pydata([(0.0, 1.0, -1.0), (0.0, 1.0, 1.0), (0.1951, 0.9808, -1.0), (0.1951, 0.9808, 1.0), (0.3827, 0.9239, -1.0), (0.3827, 0.9239, 1.0), (0.5556, 0.8315, -1.0), (0.5556, 0.8315, 1.0), (0.7071, 0.7071, -1.0), (0.7071, 0.7071, 1.0), (0.8315, 0.5556, -1.0), (0.8315, 0.5556, 1.0), (0.9239, 0.3827, -1.0), (0.9239, 0.3827, 1.0), (0.9808, 0.1951, -1.0), (0.9808, 0.1951, 1.0), (1.0, 0.0, -1.0), (1.0, 0.0, 1.0), (0.9808, -0.1951, -1.0), (0.9808, -0.1951, 1.0), (0.9239, -0.3827, -1.0), (0.9239, -0.3827, 1.0), (0.8315, -0.5556, -1.0), (0.8315, -0.5556, 1.0), (0.7071, -0.7071, -1.0), (0.7071, -0.7071, 1.0), (0.5556, -0.8315, -1.0), (0.5556, -0.8315, 1.0), (0.3827, -0.9239, -1.0), (0.3827, -0.9239, 1.0), (0.1951, -0.9808, -1.0), (0.1951, -0.9808, 1.0), (0.0, -1.0, -1.0), (0.0, -1.0, 1.0), (-0.1951, -0.9808, -1.0), (-0.1951, -0.9808, 1.0), (-0.3827, -0.9239, -1.0), (-0.3827, -0.9239, 1.0), (-0.5556, -0.8315, -1.0), (-0.5556, -0.8315, 1.0), (-0.7071, -0.7071, -1.0), (-0.7071, -0.7071, 1.0), (-0.8315, -0.5556, -1.0), (-0.8315, -0.5556, 1.0), (-0.9239, -0.3827, -1.0), (-0.9239, -0.3827, 1.0), (-0.9808, -0.1951, -1.0), (-0.9808, -0.1951, 1.0), (-1.0, 0.0, -1.0), (-1.0, 0.0, 1.0), (-0.9808, 0.1951, -1.0), (-0.9808, 0.1951, 1.0), (-0.9239, 0.3827, -1.0), (-0.9239, 0.3827, 1.0), (-0.8315, 0.5556, -1.0), (-0.8315, 0.5556, 1.0), (-0.7071, 0.7071, -1.0), (-0.7071, 0.7071, 1.0), (-0.5556, 0.8315, -1.0), (-0.5556, 0.8315, 1.0), (-0.3827, 0.9239, -1.0), (-0.3827, 0.9239, 1.0), (-0.1951, 0.9808, -1.0), (-0.1951, 0.9808, 1.0)], [], [(0, 1, 3, 2), (2, 3, 5, 4), (4, 5, 7, 6), (6, 7, 9, 8), (8, 9, 11, 10), (10, 11, 13, 12), (12, 13, 15, 14), (14, 15, 17, 16), (16, 17, 19, 18), (18, 19, 21, 20), (20, 21, 23, 22), (22, 23, 25, 24), (24, 25, 27, 26), (26, 27, 29, 28), (28, 29, 31, 30), (30, 31, 33, 32), (32, 33, 35, 34), (34, 35, 37, 36), (36, 37, 39, 38), (38, 39, 41, 40), (40, 41, 43, 42), (42, 43, 45, 44), (44, 45, 47, 46), (46, 47, 49, 48), (48, 49, 51, 50), (50, 51, 53, 52), (52, 53, 55, 54), (54, 55, 57, 56), (56, 57, 59, 58), (58, 59, 61, 60), (3, 1, 63, 61, 59, 57, 55, 53, 51, 49, 47, 45, 43, 41, 39, 37, 35, 33, 31, 29, 27, 25, 23, 21, 19, 17, 15, 13, 11, 9, 7, 5), (60, 61, 63, 62), (62, 63, 1, 0), (0, 2, 4, 6, 8, 10, 12, 14, 16, 18, 20, 22, 24, 26, 28, 30, 32, 34, 36, 38, 40, 42, 44, 46, 48, 50, 52, 54, 56, 58, 60, 62)])
_uv = me_cylinder_014.uv_layers.new(name='UVMap')
_uv.uv.foreach_set('vector', [1.0, 0.5, 1.0, 1.0, 0.9688, 1.0, 0.9688, 0.5, 0.9688, 0.5, 0.9688, 1.0, 0.9375, 1.0, 0.9375, 0.5, 0.9375, 0.5, 0.9375, 1.0, 0.9062, 1.0, 0.9062, 0.5, 0.9062, 0.5, 0.9062, 1.0, 0.875, 1.0, 0.875, 0.5, 0.875, 0.5, 0.875, 1.0, 0.8438, 1.0, 0.8438, 0.5, 0.8438, 0.5, 0.8438, 1.0, 0.8125, 1.0, 0.8125, 0.5, 0.8125, 0.5, 0.8125, 1.0, 0.7812, 1.0, 0.7812, 0.5, 0.7812, 0.5, 0.7812, 1.0, 0.75, 1.0, 0.75, 0.5, 0.75, 0.5, 0.75, 1.0, 0.7188, 1.0, 0.7188, 0.5, 0.7188, 0.5, 0.7188, 1.0, 0.6875, 1.0, 0.6875, 0.5, 0.6875, 0.5, 0.6875, 1.0, 0.6562, 1.0, 0.6562, 0.5, 0.6562, 0.5, 0.6562, 1.0, 0.625, 1.0, 0.625, 0.5, 0.625, 0.5, 0.625, 1.0, 0.5938, 1.0, 0.5938, 0.5, 0.5938, 0.5, 0.5938, 1.0, 0.5625, 1.0, 0.5625, 0.5, 0.5625, 0.5, 0.5625, 1.0, 0.5312, 1.0, 0.5312, 0.5, 0.5312, 0.5, 0.5312, 1.0, 0.5, 1.0, 0.5, 0.5, 0.5, 0.5, 0.5, 1.0, 0.4688, 1.0, 0.4688, 0.5, 0.4688, 0.5, 0.4688, 1.0, 0.4375, 1.0, 0.4375, 0.5, 0.4375, 0.5, 0.4375, 1.0, 0.4062, 1.0, 0.4062, 0.5, 0.4062, 0.5, 0.4062, 1.0, 0.375, 1.0, 0.375, 0.5, 0.375, 0.5, 0.375, 1.0, 0.3438, 1.0, 0.3438, 0.5, 0.3438, 0.5, 0.3438, 1.0, 0.3125, 1.0, 0.3125, 0.5, 0.3125, 0.5, 0.3125, 1.0, 0.2812, 1.0, 0.2812, 0.5, 0.2812, 0.5, 0.2812, 1.0, 0.25, 1.0, 0.25, 0.5, 0.25, 0.5, 0.25, 1.0, 0.2188, 1.0, 0.2188, 0.5, 0.2188, 0.5, 0.2188, 1.0, 0.1875, 1.0, 0.1875, 0.5, 0.1875, 0.5, 0.1875, 1.0, 0.1562, 1.0, 0.1562, 0.5, 0.1562, 0.5, 0.1562, 1.0, 0.125, 1.0, 0.125, 0.5, 0.125, 0.5, 0.125, 1.0, 0.09375, 1.0, 0.09375, 0.5, 0.09375, 0.5, 0.09375, 1.0, 0.0625, 1.0, 0.0625, 0.5, 0.2968, 0.4854, 0.25, 0.49, 0.2032, 0.4854, 0.1582, 0.4717, 0.1167, 0.4496, 0.08029, 0.4197, 0.05045, 0.3833, 0.02827, 0.3418, 0.01461, 0.2968, 0.01, 0.25, 0.01461, 0.2032, 0.02827, 0.1582, 0.05045, 0.1167, 0.08029, 0.08029, 0.1167, 0.05045, 0.1582, 0.02827, 0.2032, 0.01461, 0.25, 0.01, 0.2968, 0.01461, 0.3418, 0.02827, 0.3833, 0.05045, 0.4197, 0.08029, 0.4496, 0.1167, 0.4717, 0.1582, 0.4854, 0.2032, 0.49, 0.25, 0.4854, 0.2968, 0.4717, 0.3418, 0.4496, 0.3833, 0.4197, 0.4197, 0.3833, 0.4496, 0.3418, 0.4717, 0.0625, 0.5, 0.0625, 1.0, 0.03125, 1.0, 0.03125, 0.5, 0.03125, 0.5, 0.03125, 1.0, 0.0, 1.0, 0.0, 0.5, 0.75, 0.49, 0.7968, 0.4854, 0.8418, 0.4717, 0.8833, 0.4496, 0.9197, 0.4197, 0.9496, 0.3833, 0.9717, 0.3418, 0.9854, 0.2968, 0.99, 0.25, 0.9854, 0.2032, 0.9717, 0.1582, 0.9496, 0.1167, 0.9197, 0.08029, 0.8833, 0.05045, 0.8418, 0.02827, 0.7968, 0.01461, 0.75, 0.01, 0.7032, 0.01461, 0.6582, 0.02827, 0.6167, 0.05045, 0.5803, 0.08029, 0.5504, 0.1167, 0.5283, 0.1582, 0.5146, 0.2032, 0.51, 0.25, 0.5146, 0.2968, 0.5283, 0.3418, 0.5504, 0.3833, 0.5803, 0.4197, 0.6167, 0.4496, 0.6582, 0.4717, 0.7032, 0.4854])
me_cylinder_014.materials.append(mat_doff_black_004)
me_cylinder_014.update()

# ---- objects
ob_top = bpy.data.objects.new('Top', me_cube)
ob_base = bpy.data.objects.new('Base', me_cube_001)
ob_foot_003 = bpy.data.objects.new('Foot.003', me_cylinder_006)
ob_foot_002 = bpy.data.objects.new('Foot.002', me_cylinder_008)
ob_foot_001 = bpy.data.objects.new('Foot.001', me_cylinder_009)
ob_foot_004 = bpy.data.objects.new('Foot.004', me_cylinder_026)
ob_cube = bpy.data.objects.new('Cube', me_cube_002)
ob_cube_001 = bpy.data.objects.new('Cube.001', me_cube_003)
ob_rightw = bpy.data.objects.new('RightW', me_cylinder_001)
ob_cover = bpy.data.objects.new('Cover', me_cylinder_003)
ob_rightw_001 = bpy.data.objects.new('RightW.001', me_cylinder_005)
ob_cover_001 = bpy.data.objects.new('Cover.001', me_cylinder_004)
ob_cover_002 = bpy.data.objects.new('Cover.002', me_cylinder_015)
ob_rightw_002 = bpy.data.objects.new('RightW.002', me_cylinder_007)
ob_cover_003 = bpy.data.objects.new('Cover.003', me_cylinder_016)
ob_rightw_003 = bpy.data.objects.new('RightW.003', me_cylinder_014)

# ---- transforms, parenting, visibility, modifiers, constraints
ob_top.location = (0.005341, 0.002144, 0.3593)
ob_top.scale = (0.5865, 0.8208, 0.05705)
ob_top.lock_rotations_4d = False
ob_top.empty_display_type = 'ARROWS'
ob_top.lineart.crease_threshold = 0.0
ob_base.location = (-0.001765, 0.002144, 0.4213)
ob_base.scale = (0.454, 0.7245, 0.08503)
ob_foot_003.location = (0.3969, -0.5674, -0.4536)
ob_foot_003.scale = (0.03238, 0.03238, 0.3858)
ob_foot_002.location = (-0.386, -0.5742, -0.4536)
ob_foot_002.scale = (0.03238, 0.03238, 0.3858)
ob_foot_001.location = (-0.386, 0.574, -0.4536)
ob_foot_001.scale = (0.03238, 0.03238, 0.3858)
ob_foot_004.location = (0.3969, 0.5733, -0.4536)
ob_foot_004.scale = (0.03238, 0.03238, 0.3858)
ob_cube.location = (0.005341, -0.5798, 0.2953)
ob_cube.scale = (0.4893, -0.1328, 0.004886)
ob_cube_001.location = (0.005341, 0.5935, 0.2953)
ob_cube_001.scale = (-0.4893, 0.1328, 0.004886)
ob_rightw.location = (-0.423, -0.5667, -0.8847)
ob_rightw.rotation_euler = (1.571, -0.0, 0.0)
ob_rightw.scale = (0.03208, 0.03208, 0.02463)
ob_cover.location = (-0.4222, -0.5669, -0.8847)
ob_cover.rotation_euler = (1.571, -0.0, 0.0)
ob_cover.scale = (0.03559, 0.03559, 0.02306)
ob_rightw_001.location = (-0.423, 0.5751, -0.8847)
ob_rightw_001.rotation_euler = (1.571, -0.0, 0.0)
ob_rightw_001.scale = (0.03208, 0.03208, 0.02463)
ob_cover_001.location = (-0.4222, 0.575, -0.8847)
ob_cover_001.rotation_euler = (1.571, -0.0, 0.0)
ob_cover_001.scale = (0.03559, 0.03559, 0.02306)
ob_cover_002.location = (0.4562, 0.575, -0.8847)
ob_cover_002.rotation_euler = (1.571, -0.0, 0.0)
ob_cover_002.scale = (0.03559, 0.03559, 0.02306)
ob_rightw_002.location = (0.4554, 0.5751, -0.8847)
ob_rightw_002.rotation_euler = (1.571, -0.0, 0.0)
ob_rightw_002.scale = (0.03208, 0.03208, 0.02463)
ob_cover_003.location = (0.4562, -0.5669, -0.8847)
ob_cover_003.rotation_euler = (1.571, -0.0, 0.0)
ob_cover_003.scale = (0.03559, 0.03559, 0.02306)
ob_rightw_003.location = (0.4554, -0.5667, -0.8847)
ob_rightw_003.rotation_euler = (1.571, -0.0, 0.0)
ob_rightw_003.scale = (0.03208, 0.03208, 0.02463)

# ---- collection membership
col_table.objects.link(ob_top)
col_frame.objects.link(ob_base)
col_frame.objects.link(ob_foot_003)
col_frame.objects.link(ob_foot_002)
col_frame.objects.link(ob_foot_001)
col_frame.objects.link(ob_foot_004)
col_frame.objects.link(ob_cube)
col_frame.objects.link(ob_cube_001)
col_wheel.objects.link(ob_rightw)
col_wheel.objects.link(ob_cover)
col_wheel_001.objects.link(ob_rightw_001)
col_wheel_001.objects.link(ob_cover_001)
col_wheel_002.objects.link(ob_cover_002)
col_wheel_002.objects.link(ob_rightw_002)
col_wheel_003.objects.link(ob_cover_003)
col_wheel_003.objects.link(ob_rightw_003)

# ---- scene / render settings (as saved in the file)
scene.frame_start = 1; scene.frame_end = 250; scene.frame_set(1)
scene.render.engine = 'BLENDER_EEVEE_NEXT'
scene.cycles.sampling_pattern = 'TABULATED_SOBOL'
scene.view_settings.view_transform = 'Filmic'
bpy.context.view_layer.update()

# ---- added for rendering (the .blend has no active camera and no usable light): camera, sun
cam_auto = bpy.data.cameras.new('AutoCamera')
cam_auto.lens = 50.0
cam_auto.sensor_width = 36.0
cam_auto.clip_end = 1000.0
ob_auto_camera = bpy.data.objects.new('AutoCamera', cam_auto)
scene.collection.objects.link(ob_auto_camera)
ob_auto_camera.location = (2.2428, -2.68281, 1.53974)
ob_auto_camera.rotation_euler = (1.09748, -7.21219e-08, 0.694738)
scene.camera = ob_auto_camera
light_auto_sun = bpy.data.lights.new('AutoSun', 'SUN')
light_auto_sun.energy = 3.0
light_auto_sun.angle = 0.0523599
ob_auto_sun = bpy.data.objects.new('AutoSun', light_auto_sun)
scene.collection.objects.link(ob_auto_sun)
ob_auto_sun.rotation_euler = (0.872665, 0.174533, 0.523599)
bpy.context.view_layer.update()

